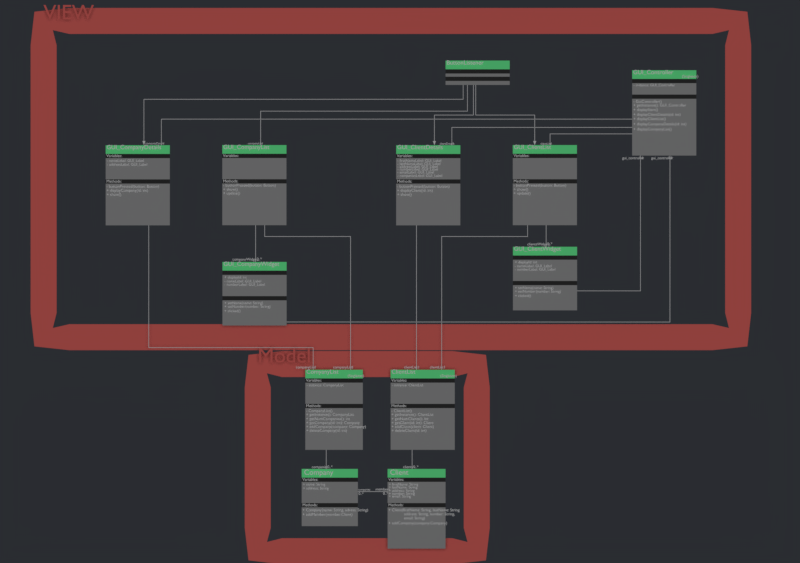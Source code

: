 # Source: UML_Class_002.blend  (saved by Blender 2.79.0; exported with 4.5.12 LTS)
import bpy
from mathutils import Matrix  # noqa: F401  (used for matrix-valued properties, if any)

bpy.ops.wm.read_factory_settings(use_empty=True)
scene = bpy.context.scene
scene.name = 'Scene'

# ---- collections
col_collection_1 = bpy.data.collections.new('Collection 1'); scene.collection.children.link(col_collection_1)

# ---- materials (node trees are filled in below, after node groups)
mat_material_001 = bpy.data.materials.new('Material.001')
mat_material_001.alpha_threshold = 0.0
mat_material_001.use_transparent_shadow = False
mat_material_001.diffuse_color = (0.8, 0.1483, 0.1316, 1.0)
mat_material_001.roughness = 0.5
mat_material_001.specular_intensity = 0.0
mat_node_head = bpy.data.materials.new('Node_Head')
mat_node_head.alpha_threshold = 0.0
mat_node_head.use_transparent_shadow = False
mat_node_head.diffuse_color = (0.1703, 1.0, 0.3436, 1.0)
mat_node_head.roughness = 0.5
mat_node_head.specular_intensity = 0.0
mat_node_line = bpy.data.materials.new('Node_Line')
mat_node_line.alpha_threshold = 0.0
mat_node_line.use_transparent_shadow = False
mat_node_line.diffuse_color = (0.03741, 0.03741, 0.03741, 1.0)
mat_node_line.roughness = 0.5
mat_node_line.specular_intensity = 0.0
mat_node_body = bpy.data.materials.new('Node_Body')
mat_node_body.alpha_threshold = 0.0
mat_node_body.use_transparent_shadow = False
mat_node_body.diffuse_color = (0.3506, 0.3506, 0.3506, 1.0)
mat_node_body.roughness = 0.5
mat_node_body.specular_intensity = 0.0
mat_text = bpy.data.materials.new('Text')
mat_text.alpha_threshold = 0.0
mat_text.use_transparent_shadow = False
mat_text.diffuse_color = (1.0, 1.0, 1.0, 1.0)
mat_text.roughness = 0.5

# ---- material node trees

# ---- world
world_world = bpy.data.worlds.new('World'); scene.world = world_world
world_world.color = (0.02346, 0.02571, 0.03106)
world_world.use_sun_shadow = False
world_world.sun_shadow_jitter_overblur = 0.0
world_world.cycles.sampling_method = 'MANUAL'

# ---- cameras
cam_camera = bpy.data.cameras.new('Camera')
cam_camera.type = 'ORTHO'
cam_camera.clip_end = 100.0
cam_camera.lens = 35.0
cam_camera.sensor_width = 32.0
cam_camera.sensor_height = 18.0
cam_camera.ortho_scale = 15.4
cam_camera.display_size = 2.0
cam_camera.dof.focus_distance = 0.0
cam_camera.dof.aperture_fstop = 128.0
cam_camera.dof.aperture_blades = 6

# ---- lights
light_sun = bpy.data.lights.new('Sun', 'SUN')
light_sun.transmission_factor = 0.0
light_sun.angle = 0.1993
light_sun.energy = 1.0
light_sun.shadow_buffer_clip_start = 0.5
light_sun.shadow_soft_size = 0.1
light_sun.shadow_cascade_max_distance = 1000.0

# ---- meshes
me_plane_043 = bpy.data.meshes.new('Plane.043')
me_plane_043.from_pydata([(-5.562, -0.8857, 0.0), (-1.346, -0.8857, 0.0), (-5.562, 2.717, 0.0), (-1.346, 2.717, 0.0)], [], [(0, 1, 3, 2)])
me_plane_043.materials.append(mat_material_001)
me_plane_043.use_remesh_preserve_volume = False
me_plane_043.use_remesh_preserve_attributes = False
me_plane_043.use_mirror_vertex_groups = False
me_plane_043.update()
me_plane_042 = bpy.data.meshes.new('Plane.042')
me_plane_042.from_pydata([(-5.562, -3.371, 0.0), (7.808, -3.371, 0.0), (-5.562, 2.717, 0.0), (7.808, 2.717, 0.0)], [], [(0, 1, 3, 2)])
me_plane_042.materials.append(mat_material_001)
me_plane_042.use_remesh_preserve_volume = False
me_plane_042.use_remesh_preserve_attributes = False
me_plane_042.use_mirror_vertex_groups = False
me_plane_042.update()
me_plane_034 = bpy.data.meshes.new('Plane.034')
me_plane_034.from_pydata([(-0.4167, 0.02297, 0.0), (-0.4167, 0.68, 0.0), (0.8173, 0.68, 0.0), (-0.4167, 0.4309, 0.0), (-0.4167, 0.513, 0.0), (0.8173, 0.513, 0.0), (0.8173, 0.4309, 0.0), (-0.4167, -0.8617, 0.0), (0.8173, -0.8617, 0.0), (-0.4167, -0.05922, 0.0), (0.8173, 0.02297, 0.0), (0.8173, -0.05922, 0.0)], [], [(4, 5, 2, 1), (5, 4, 3, 6), (0, 10, 6, 3), (10, 0, 9, 11), (7, 8, 11, 9)])
me_plane_034.polygons.foreach_set('material_index', [0, 1, 2, 1, 2])
me_plane_034.materials.append(mat_node_head)
me_plane_034.materials.append(mat_node_line)
me_plane_034.materials.append(mat_node_body)
me_plane_034.use_remesh_preserve_volume = False
me_plane_034.use_remesh_preserve_attributes = False
me_plane_034.use_mirror_vertex_groups = False
me_plane_034.update()
me_plane_033 = bpy.data.meshes.new('Plane.033')
me_plane_033.from_pydata([(-0.4167, 0.02297, 0.0), (-0.4167, 0.68, 0.0), (0.8173, 0.68, 0.0), (-0.4167, 0.4309, 0.0), (-0.4167, 0.513, 0.0), (0.8173, 0.513, 0.0), (0.8173, 0.4309, 0.0), (-0.4167, -0.5429, 0.0), (0.8173, -0.5429, 0.0), (-0.4167, -0.05922, 0.0), (0.8173, 0.02297, 0.0), (0.8173, -0.05922, 0.0)], [], [(4, 5, 2, 1), (5, 4, 3, 6), (0, 10, 6, 3), (10, 0, 9, 11), (7, 8, 11, 9)])
me_plane_033.polygons.foreach_set('material_index', [0, 1, 2, 1, 2])
me_plane_033.materials.append(mat_node_head)
me_plane_033.materials.append(mat_node_line)
me_plane_033.materials.append(mat_node_body)
me_plane_033.use_remesh_preserve_volume = False
me_plane_033.use_remesh_preserve_attributes = False
me_plane_033.use_mirror_vertex_groups = False
me_plane_033.update()
me_plane_032 = bpy.data.meshes.new('Plane.032')
me_plane_032.from_pydata([(-0.4167, 0.02297, 0.0), (-0.4167, 0.68, 0.0), (0.8173, 0.68, 0.0), (-0.4167, 0.4309, 0.0), (-0.4167, 0.513, 0.0), (0.8173, 0.513, 0.0), (0.8173, 0.4309, 0.0), (-0.4167, -0.8617, 0.0), (0.8173, -0.8617, 0.0), (-0.4167, -0.05922, 0.0), (0.8173, 0.02297, 0.0), (0.8173, -0.05922, 0.0)], [], [(4, 5, 2, 1), (5, 4, 3, 6), (0, 10, 6, 3), (10, 0, 9, 11), (7, 8, 11, 9)])
me_plane_032.polygons.foreach_set('material_index', [0, 1, 2, 1, 2])
me_plane_032.materials.append(mat_node_head)
me_plane_032.materials.append(mat_node_line)
me_plane_032.materials.append(mat_node_body)
me_plane_032.use_remesh_preserve_volume = False
me_plane_032.use_remesh_preserve_attributes = False
me_plane_032.use_mirror_vertex_groups = False
me_plane_032.update()
me_plane_031 = bpy.data.meshes.new('Plane.031')
me_plane_031.from_pydata([(-0.7464, 0.05296, 0.0), (-0.7558, 0.06243, 0.0), (5.39, 0.3338, 0.0), (5.399, 0.3338, 0.0), (5.39, 0.06243, 0.0), (5.399, 0.05296, 0.0), (-0.7464, -0.7453, 0.0), (-0.7558, -0.7453, 0.0), (-0.7809, -0.7453, 0.0), (-0.7214, -0.7453, 0.0), (-0.7511, -0.826, 0.0)], [], [(5, 4, 1, 0), (0, 1, 7, 6), (4, 5, 3, 2), (10, 6, 7), (7, 8, 10), (10, 9, 6)])
me_plane_031.use_remesh_preserve_volume = False
me_plane_031.use_remesh_preserve_attributes = False
me_plane_031.use_mirror_vertex_groups = False
me_plane_031.update()
me_plane_030 = bpy.data.meshes.new('Plane.030')
me_plane_030.from_pydata([(1.501, -0.1756, 0.0), (1.491, -0.1662, 0.0), (5.472, 0.341, 0.0), (5.481, 0.341, 0.0), (5.472, -0.1662, 0.0), (5.481, -0.1756, 0.0), (1.501, -0.8242, 0.0), (1.491, -0.8242, 0.0)], [], [(5, 4, 1, 0), (0, 1, 7, 6), (4, 5, 3, 2)])
me_plane_030.use_remesh_preserve_volume = False
me_plane_030.use_remesh_preserve_attributes = False
me_plane_030.use_mirror_vertex_groups = False
me_plane_030.update()
me_plane_029 = bpy.data.meshes.new('Plane.029')
me_plane_029.from_pydata([(-0.004735, -0.0884, 0.0), (0.004735, -0.0884, 0.0), (-0.004735, 0.6198, 0.0), (0.004735, 0.6198, 0.0)], [], [(0, 1, 3, 2)])
me_plane_029.use_remesh_preserve_volume = False
me_plane_029.use_remesh_preserve_attributes = False
me_plane_029.use_mirror_vertex_groups = False
me_plane_029.update()
me_plane_026 = bpy.data.meshes.new('Plane.026')
me_plane_026.from_pydata([(3.17, -2.021, 0.0), (3.161, -2.03, 0.0), (-0.004735, 0.341, 0.0), (0.004735, 0.341, 0.0), (-0.004735, -2.03, 0.0), (0.004735, -2.021, 0.0), (3.17, -2.451, 0.0), (3.161, -2.451, 0.0)], [], [(5, 4, 1, 0), (0, 1, 7, 6), (4, 5, 3, 2)])
me_plane_026.use_remesh_preserve_volume = False
me_plane_026.use_remesh_preserve_attributes = False
me_plane_026.use_mirror_vertex_groups = False
me_plane_026.update()
me_plane_025 = bpy.data.meshes.new('Plane.025')
me_plane_025.from_pydata([(0.004735, -2.451, 0.0), (-0.004735, -2.451, 0.0), (-1.658, 0.1085, 0.0), (-1.649, 0.118, 0.0), (0.004735, 0.118, 0.0), (-0.004735, 0.1085, 0.0), (-1.658, 0.3315, 0.0), (-1.649, 0.3315, 0.0)], [], [(0, 4, 5, 1), (3, 7, 6, 2), (4, 3, 2, 5)])
me_plane_025.use_remesh_preserve_volume = False
me_plane_025.use_remesh_preserve_attributes = False
me_plane_025.use_mirror_vertex_groups = False
me_plane_025.update()
me_plane_024 = bpy.data.meshes.new('Plane.024')
me_plane_024.from_pydata([(-0.004735, -2.451, 0.0), (0.004735, -2.451, 0.0), (1.658, 0.1085, 0.0), (1.649, 0.118, 0.0), (-0.004735, 0.118, 0.0), (0.004735, 0.1085, 0.0), (1.658, 0.3315, 0.0), (1.649, 0.3315, 0.0)], [], [(0, 1, 5, 4), (3, 2, 6, 7), (4, 5, 2, 3)])
me_plane_024.use_remesh_preserve_volume = False
me_plane_024.use_remesh_preserve_attributes = False
me_plane_024.use_mirror_vertex_groups = False
me_plane_024.update()
me_plane_022 = bpy.data.meshes.new('Plane.022')
me_plane_022.from_pydata([(-0.004735, -2.451, 0.0), (0.004735, -2.451, 0.0), (-0.004735, 0.341, 0.0), (0.004735, 0.341, 0.0)], [], [(0, 1, 3, 2)])
me_plane_022.use_remesh_preserve_volume = False
me_plane_022.use_remesh_preserve_attributes = False
me_plane_022.use_mirror_vertex_groups = False
me_plane_022.update()
me_plane_017 = bpy.data.meshes.new('Plane.017')
me_plane_017.from_pydata([(-0.617, -0.04658, 0.0), (-0.617, 0.4207, 0.0), (0.617, 0.4207, 0.0), (-0.617, 0.1715, 0.0), (-0.617, 0.2537, 0.0), (0.617, 0.2537, 0.0), (0.617, 0.1715, 0.0), (-0.617, -1.221, 0.0), (0.617, -1.221, 0.0), (-0.617, -0.1288, 0.0), (0.617, -0.04658, 0.0), (0.617, -0.1288, 0.0)], [], [(4, 5, 2, 1), (5, 4, 3, 6), (0, 10, 6, 3), (10, 0, 9, 11), (7, 8, 11, 9)])
me_plane_017.polygons.foreach_set('material_index', [0, 1, 2, 1, 2])
me_plane_017.materials.append(mat_node_head)
me_plane_017.materials.append(mat_node_line)
me_plane_017.materials.append(mat_node_body)
me_plane_017.use_remesh_preserve_volume = False
me_plane_017.use_remesh_preserve_attributes = False
me_plane_017.use_mirror_vertex_groups = False
me_plane_017.update()
me_plane_035 = bpy.data.meshes.new('Plane.035')
me_plane_035.from_pydata([(-0.5138, -0.9729, 0.0), (-0.5233, -0.9634, 0.0), (1.062, -0.9634, 0.0), (1.062, -0.9729, 0.0), (-0.5138, -1.184, 0.0), (-0.5233, -1.184, 0.0)], [], [(3, 2, 1, 0), (0, 1, 5, 4)])
me_plane_035.use_remesh_preserve_volume = False
me_plane_035.use_remesh_preserve_attributes = False
me_plane_035.use_mirror_vertex_groups = False
me_plane_035.update()
me_plane_028 = bpy.data.meshes.new('Plane.028')
me_plane_028.from_pydata([(-0.004735, -0.0884, 0.0), (0.004735, -0.0884, 0.0), (-3.204, 7.313, 0.0), (-3.204, 7.303, 0.0), (-0.004736, 7.303, 0.0), (0.004734, 7.313, 0.0)], [], [(0, 1, 5, 4), (4, 5, 2, 3)])
me_plane_028.use_remesh_preserve_volume = False
me_plane_028.use_remesh_preserve_attributes = False
me_plane_028.use_mirror_vertex_groups = False
me_plane_028.update()
me_plane_027 = bpy.data.meshes.new('Plane.027')
me_plane_027.from_pydata([(-2.405, -0.689, 0.0), (-2.414, -0.6796, 0.0), (6.654, -0.6796, 0.0), (6.654, -0.689, 0.0), (-2.405, -1.187, 0.0), (-2.414, -1.187, 0.0)], [], [(3, 2, 1, 0), (0, 1, 5, 4)])
me_plane_027.use_remesh_preserve_volume = False
me_plane_027.use_remesh_preserve_attributes = False
me_plane_027.use_mirror_vertex_groups = False
me_plane_027.update()
me_plane_020 = bpy.data.meshes.new('Plane.020')
me_plane_020.from_pydata([(-2.405, -0.8485, 0.0), (-2.414, -0.839, 0.0), (1.062, -0.839, 0.0), (1.062, -0.8485, 0.0), (-2.405, -1.187, 0.0), (-2.414, -1.187, 0.0)], [], [(3, 2, 1, 0), (0, 1, 5, 4)])
me_plane_020.use_remesh_preserve_volume = False
me_plane_020.use_remesh_preserve_attributes = False
me_plane_020.use_mirror_vertex_groups = False
me_plane_020.update()
me_plane_018 = bpy.data.meshes.new('Plane.018')
me_plane_018.from_pydata([(-0.004735, -0.0884, 0.0), (0.004735, -0.0884, 0.0), (-2.627, 1.153, 0.0), (-2.627, 1.144, 0.0), (-0.004735, 1.144, 0.0), (0.004735, 1.153, 0.0)], [], [(0, 1, 5, 4), (4, 5, 2, 3)])
me_plane_018.use_remesh_preserve_volume = False
me_plane_018.use_remesh_preserve_attributes = False
me_plane_018.use_mirror_vertex_groups = False
me_plane_018.update()
me_plane_016 = bpy.data.meshes.new('Plane.016')
me_plane_016.from_pydata([(-0.004735, -0.0884, 0.0), (0.004735, -0.0884, 0.0), (-0.004735, 0.341, 0.0), (0.004735, 0.341, 0.0)], [], [(0, 1, 3, 2)])
me_plane_016.use_remesh_preserve_volume = False
me_plane_016.use_remesh_preserve_attributes = False
me_plane_016.use_mirror_vertex_groups = False
me_plane_016.update()
me_plane_015 = bpy.data.meshes.new('Plane.015')
me_plane_015.from_pydata([(1.175, -0.2508, 0.0), (1.185, -0.2413, 0.0), (0.04906, 0.341, 0.0), (0.03959, 0.341, 0.0), (0.04906, -0.2413, 0.0), (0.03959, -0.2508, 0.0), (1.175, -0.7453, 0.0), (1.185, -0.7453, 0.0), (1.21, -0.7453, 0.0), (1.15, -0.7453, 0.0), (1.18, -0.826, 0.0)], [], [(5, 0, 1, 4), (0, 6, 7, 1), (4, 2, 3, 5), (10, 7, 6), (7, 10, 8), (10, 6, 9)])
me_plane_015.use_remesh_preserve_volume = False
me_plane_015.use_remesh_preserve_attributes = False
me_plane_015.use_mirror_vertex_groups = False
me_plane_015.update()
me_plane_014 = bpy.data.meshes.new('Plane.014')
me_plane_014.from_pydata([(-0.7464, -0.2508, 0.0), (-0.7558, -0.2413, 0.0), (-0.004735, 0.341, 0.0), (0.004735, 0.341, 0.0), (-0.004735, -0.2413, 0.0), (0.004735, -0.2508, 0.0), (-0.7464, -0.7453, 0.0), (-0.7558, -0.7453, 0.0), (-0.7809, -0.7453, 0.0), (-0.7214, -0.7453, 0.0), (-0.7511, -0.826, 0.0)], [], [(5, 4, 1, 0), (0, 1, 7, 6), (4, 5, 3, 2), (10, 6, 7), (7, 8, 10), (10, 9, 6)])
me_plane_014.use_remesh_preserve_volume = False
me_plane_014.use_remesh_preserve_attributes = False
me_plane_014.use_mirror_vertex_groups = False
me_plane_014.update()
me_plane_013 = bpy.data.meshes.new('Plane.013')
me_plane_013.from_pydata([(-0.617, -0.0453, 0.0), (-0.617, 0.2642, 0.0), (0.617, 0.2642, 0.0), (-0.617, 0.01504, 0.0), (-0.617, 0.09722, 0.0), (0.617, 0.09722, 0.0), (0.617, 0.01504, 0.0), (-0.617, -0.2037, 0.0), (0.617, -0.2037, 0.0), (-0.617, -0.1275, 0.0), (0.617, -0.0453, 0.0), (0.617, -0.1275, 0.0)], [], [(4, 5, 2, 1), (5, 4, 3, 6), (0, 10, 6, 3), (10, 0, 9, 11), (7, 8, 11, 9)])
me_plane_013.polygons.foreach_set('material_index', [0, 1, 2, 1, 2])
me_plane_013.materials.append(mat_node_head)
me_plane_013.materials.append(mat_node_line)
me_plane_013.materials.append(mat_node_body)
me_plane_013.use_remesh_preserve_volume = False
me_plane_013.use_remesh_preserve_attributes = False
me_plane_013.use_mirror_vertex_groups = False
me_plane_013.update()
me_plane_012 = bpy.data.meshes.new('Plane.012')
me_plane_012.from_pydata([(-0.4167, 0.02297, 0.0), (-0.4167, 0.68, 0.0), (0.8173, 0.68, 0.0), (-0.4167, 0.4309, 0.0), (-0.4167, 0.513, 0.0), (0.8173, 0.513, 0.0), (0.8173, 0.4309, 0.0), (-0.4167, -0.8617, 0.0), (0.8173, -0.8617, 0.0), (-0.4167, -0.05922, 0.0), (0.8173, 0.02297, 0.0), (0.8173, -0.05922, 0.0)], [], [(4, 5, 2, 1), (5, 4, 3, 6), (0, 10, 6, 3), (10, 0, 9, 11), (7, 8, 11, 9)])
me_plane_012.polygons.foreach_set('material_index', [0, 1, 2, 1, 2])
me_plane_012.materials.append(mat_node_head)
me_plane_012.materials.append(mat_node_line)
me_plane_012.materials.append(mat_node_body)
me_plane_012.use_remesh_preserve_volume = False
me_plane_012.use_remesh_preserve_attributes = False
me_plane_012.use_mirror_vertex_groups = False
me_plane_012.update()
me_plane_011 = bpy.data.meshes.new('Plane.011')
me_plane_011.from_pydata([(-0.4167, 0.02297, 0.0), (-0.4167, 0.68, 0.0), (0.8173, 0.68, 0.0), (-0.4167, 0.4309, 0.0), (-0.4167, 0.513, 0.0), (0.8173, 0.513, 0.0), (0.8173, 0.4309, 0.0), (-0.4167, -0.5429, 0.0), (0.8173, -0.5429, 0.0), (-0.4167, -0.05922, 0.0), (0.8173, 0.02297, 0.0), (0.8173, -0.05922, 0.0)], [], [(4, 5, 2, 1), (5, 4, 3, 6), (0, 10, 6, 3), (10, 0, 9, 11), (7, 8, 11, 9)])
me_plane_011.polygons.foreach_set('material_index', [0, 1, 2, 1, 2])
me_plane_011.materials.append(mat_node_head)
me_plane_011.materials.append(mat_node_line)
me_plane_011.materials.append(mat_node_body)
me_plane_011.use_remesh_preserve_volume = False
me_plane_011.use_remesh_preserve_attributes = False
me_plane_011.use_mirror_vertex_groups = False
me_plane_011.update()
me_plane_010 = bpy.data.meshes.new('Plane.010')
me_plane_010.from_pydata([(-0.4167, 0.02297, 0.0), (-0.4167, 0.68, 0.0), (0.8173, 0.68, 0.0), (-0.4167, 0.4309, 0.0), (-0.4167, 0.513, 0.0), (0.8173, 0.513, 0.0), (0.8173, 0.4309, 0.0), (-0.4167, -0.8617, 0.0), (0.8173, -0.8617, 0.0), (-0.4167, -0.05922, 0.0), (0.8173, 0.02297, 0.0), (0.8173, -0.05922, 0.0)], [], [(4, 5, 2, 1), (5, 4, 3, 6), (0, 10, 6, 3), (10, 0, 9, 11), (7, 8, 11, 9)])
me_plane_010.polygons.foreach_set('material_index', [0, 1, 2, 1, 2])
me_plane_010.materials.append(mat_node_head)
me_plane_010.materials.append(mat_node_line)
me_plane_010.materials.append(mat_node_body)
me_plane_010.use_remesh_preserve_volume = False
me_plane_010.use_remesh_preserve_attributes = False
me_plane_010.use_mirror_vertex_groups = False
me_plane_010.update()
me_plane_009 = bpy.data.meshes.new('Plane.009')
me_plane_009.from_pydata([(-0.004735, -0.02132, 0.0), (0.004735, -0.02132, 0.0), (-0.004735, 0.5516, 0.0), (0.004735, 0.5516, 0.0)], [], [(0, 1, 3, 2)])
me_plane_009.use_remesh_preserve_volume = False
me_plane_009.use_remesh_preserve_attributes = False
me_plane_009.use_mirror_vertex_groups = False
me_plane_009.update()
me_plane_007 = bpy.data.meshes.new('Plane.007')
me_plane_007.from_pydata([(-0.4167, 0.02297, 0.0), (-0.4167, 0.68, 0.0), (0.6976, 0.68, 0.0), (-0.4167, 0.4309, 0.0), (-0.4167, 0.513, 0.0), (0.6976, 0.513, 0.0), (0.6976, 0.4309, 0.0), (-0.4167, -0.8539, 0.0), (0.6976, -0.8539, 0.0), (-0.4167, -0.05922, 0.0), (0.6976, 0.02297, 0.0), (0.6976, -0.05922, 0.0)], [], [(4, 5, 2, 1), (5, 4, 3, 6), (0, 10, 6, 3), (10, 0, 9, 11), (7, 8, 11, 9)])
me_plane_007.polygons.foreach_set('material_index', [0, 1, 2, 1, 2])
me_plane_007.materials.append(mat_node_head)
me_plane_007.materials.append(mat_node_line)
me_plane_007.materials.append(mat_node_body)
me_plane_007.use_remesh_preserve_volume = False
me_plane_007.use_remesh_preserve_attributes = False
me_plane_007.use_mirror_vertex_groups = False
me_plane_007.update()
me_plane_006 = bpy.data.meshes.new('Plane.006')
me_plane_006.from_pydata([(-0.004735, -0.02717, 0.0), (0.004735, -0.02717, 0.0), (-0.004735, 0.341, 0.0), (0.004735, 0.341, 0.0)], [], [(0, 1, 3, 2)])
me_plane_006.use_remesh_preserve_volume = False
me_plane_006.use_remesh_preserve_attributes = False
me_plane_006.use_mirror_vertex_groups = False
me_plane_006.update()
me_plane_005 = bpy.data.meshes.new('Plane.005')
me_plane_005.from_pydata([(-0.004735, -0.02717, 0.0), (0.004735, -0.02717, 0.0), (-0.004735, 0.341, 0.0), (0.004735, 0.341, 0.0)], [], [(0, 1, 3, 2)])
me_plane_005.use_remesh_preserve_volume = False
me_plane_005.use_remesh_preserve_attributes = False
me_plane_005.use_mirror_vertex_groups = False
me_plane_005.update()
me_plane_004 = bpy.data.meshes.new('Plane.004')
me_plane_004.from_pydata([(-0.4167, 0.02297, 0.0), (-0.4167, 0.68, 0.0), (0.6636, 0.68, 0.0), (-0.4167, 0.4309, 0.0), (-0.4167, 0.513, 0.0), (0.6636, 0.513, 0.0), (0.6636, 0.4309, 0.0), (-0.4167, -0.4209, 0.0), (0.6636, -0.4209, 0.0), (-0.4167, -0.05922, 0.0), (0.6636, 0.02297, 0.0), (0.6636, -0.05922, 0.0)], [], [(4, 5, 2, 1), (5, 4, 3, 6), (0, 10, 6, 3), (10, 0, 9, 11), (7, 8, 11, 9)])
me_plane_004.polygons.foreach_set('material_index', [0, 1, 2, 1, 2])
me_plane_004.materials.append(mat_node_head)
me_plane_004.materials.append(mat_node_line)
me_plane_004.materials.append(mat_node_body)
me_plane_004.use_remesh_preserve_volume = False
me_plane_004.use_remesh_preserve_attributes = False
me_plane_004.use_mirror_vertex_groups = False
me_plane_004.update()
me_plane_003 = bpy.data.meshes.new('Plane.003')
me_plane_003.from_pydata([(-0.4167, 0.02297, 0.0), (-0.4167, 0.68, 0.0), (0.8173, 0.68, 0.0), (-0.4167, 0.4309, 0.0), (-0.4167, 0.513, 0.0), (0.8173, 0.513, 0.0), (0.8173, 0.4309, 0.0), (-0.4167, -0.8617, 0.0), (0.8173, -0.8617, 0.0), (-0.4167, -0.05922, 0.0), (0.8173, 0.02297, 0.0), (0.8173, -0.05922, 0.0)], [], [(4, 5, 2, 1), (5, 4, 3, 6), (0, 10, 6, 3), (10, 0, 9, 11), (7, 8, 11, 9)])
me_plane_003.polygons.foreach_set('material_index', [0, 1, 2, 1, 2])
me_plane_003.materials.append(mat_node_head)
me_plane_003.materials.append(mat_node_line)
me_plane_003.materials.append(mat_node_body)
me_plane_003.use_remesh_preserve_volume = False
me_plane_003.use_remesh_preserve_attributes = False
me_plane_003.use_mirror_vertex_groups = False
me_plane_003.update()
me_plane = bpy.data.meshes.new('Plane')
me_plane.from_pydata([(-0.4167, 0.02297, 0.0), (-0.4167, 0.68, 0.0), (0.6894, 0.68, 0.0), (-0.4167, 0.4309, 0.0), (-0.4167, 0.513, 0.0), (0.6894, 0.513, 0.0), (0.6894, 0.4309, 0.0), (-0.4167, -0.8617, 0.0), (0.6894, -0.8617, 0.0), (-0.4167, -0.05922, 0.0), (0.6894, 0.02297, 0.0), (0.6894, -0.05922, 0.0)], [], [(4, 5, 2, 1), (5, 4, 3, 6), (0, 10, 6, 3), (10, 0, 9, 11), (7, 8, 11, 9)])
me_plane.polygons.foreach_set('material_index', [0, 1, 2, 1, 2])
me_plane.materials.append(mat_node_head)
me_plane.materials.append(mat_node_line)
me_plane.materials.append(mat_node_body)
me_plane.use_remesh_preserve_volume = False
me_plane.use_remesh_preserve_attributes = False
me_plane.use_mirror_vertex_groups = False
me_plane.update()

# ---- curves / text
txt_text_170 = bpy.data.curves.new('Text.170', 'FONT')
txt_text_170.dimensions = '2D'
txt_text_170.body = 'Model'
txt_text_170.materials.append(mat_material_001)
txt_text_170.use_path_clamp = True
txt_text_170.bevel_resolution = 0
txt_text_169 = bpy.data.curves.new('Text.169', 'FONT')
txt_text_169.dimensions = '2D'
txt_text_169.body = 'VIEW'
txt_text_169.materials.append(mat_material_001)
txt_text_169.use_path_clamp = True
txt_text_169.bevel_resolution = 0
txt_text_139 = bpy.data.curves.new('Text.139', 'FONT')
txt_text_139.dimensions = '2D'
txt_text_139.body = 'GUI_CompanyList'
txt_text_139.materials.append(mat_text)
txt_text_139.use_path_clamp = True
txt_text_139.bevel_resolution = 0
txt_text_138 = bpy.data.curves.new('Text.138', 'FONT')
txt_text_138.dimensions = '2D'
txt_text_138.body = 'Variables:'
txt_text_138.materials.append(mat_text)
txt_text_138.use_path_clamp = True
txt_text_138.bevel_resolution = 0
txt_text_137 = bpy.data.curves.new('Text.137', 'FONT')
txt_text_137.dimensions = '2D'
txt_text_137.body = 'Methods:'
txt_text_137.materials.append(mat_text)
txt_text_137.use_path_clamp = True
txt_text_137.bevel_resolution = 0
txt_text_136 = bpy.data.curves.new('Text.136', 'FONT')
txt_text_136.dimensions = '2D'
txt_text_136.body = '- buttonPressed(button: Button)'
txt_text_136.materials.append(mat_text)
txt_text_136.use_path_clamp = True
txt_text_136.bevel_resolution = 0
txt_text_135 = bpy.data.curves.new('Text.135', 'FONT')
txt_text_135.dimensions = '2D'
txt_text_135.body = '+ show()'
txt_text_135.materials.append(mat_text)
txt_text_135.use_path_clamp = True
txt_text_135.bevel_resolution = 0
txt_text_134 = bpy.data.curves.new('Text.134', 'FONT')
txt_text_134.dimensions = '2D'
txt_text_134.body = '+ update()'
txt_text_134.materials.append(mat_text)
txt_text_134.use_path_clamp = True
txt_text_134.bevel_resolution = 0
txt_text_133 = bpy.data.curves.new('Text.133', 'FONT')
txt_text_133.dimensions = '2D'
txt_text_133.body = '+ show()'
txt_text_133.materials.append(mat_text)
txt_text_133.use_path_clamp = True
txt_text_133.bevel_resolution = 0
txt_text_132 = bpy.data.curves.new('Text.132', 'FONT')
txt_text_132.dimensions = '2D'
txt_text_132.body = '0..*'
txt_text_132.materials.append(mat_text)
txt_text_132.use_path_clamp = True
txt_text_132.bevel_resolution = 0
txt_text_131 = bpy.data.curves.new('Text.131', 'FONT')
txt_text_131.dimensions = '2D'
txt_text_131.body = 'companyWidgets'
txt_text_131.materials.append(mat_text)
txt_text_131.use_path_clamp = True
txt_text_131.bevel_resolution = 0
txt_text_130 = bpy.data.curves.new('Text.130', 'FONT')
txt_text_130.dimensions = '2D'
txt_text_130.body = '+ displayId: int'
txt_text_130.materials.append(mat_text)
txt_text_130.use_path_clamp = True
txt_text_130.bevel_resolution = 0
txt_text_129 = bpy.data.curves.new('Text.129', 'FONT')
txt_text_129.dimensions = '2D'
txt_text_129.body = '- nameLabel: GUI_Label'
txt_text_129.materials.append(mat_text)
txt_text_129.use_path_clamp = True
txt_text_129.bevel_resolution = 0
txt_text_128 = bpy.data.curves.new('Text.128', 'FONT')
txt_text_128.dimensions = '2D'
txt_text_128.body = 'GUI_CompanyWidget'
txt_text_128.materials.append(mat_text)
txt_text_128.use_path_clamp = True
txt_text_128.bevel_resolution = 0
txt_text_127 = bpy.data.curves.new('Text.127', 'FONT')
txt_text_127.dimensions = '2D'
txt_text_127.body = '- numberLabel: GUI_Label'
txt_text_127.materials.append(mat_text)
txt_text_127.use_path_clamp = True
txt_text_127.bevel_resolution = 0
txt_text_126 = bpy.data.curves.new('Text.126', 'FONT')
txt_text_126.dimensions = '2D'
txt_text_126.body = '+ setName(name: String)'
txt_text_126.materials.append(mat_text)
txt_text_126.use_path_clamp = True
txt_text_126.bevel_resolution = 0
txt_text_125 = bpy.data.curves.new('Text.125', 'FONT')
txt_text_125.dimensions = '2D'
txt_text_125.body = '+ setNumber(number: String)'
txt_text_125.materials.append(mat_text)
txt_text_125.use_path_clamp = True
txt_text_125.bevel_resolution = 0
txt_text_124 = bpy.data.curves.new('Text.124', 'FONT')
txt_text_124.dimensions = '2D'
txt_text_124.body = '+ clicked()'
txt_text_124.materials.append(mat_text)
txt_text_124.use_path_clamp = True
txt_text_124.bevel_resolution = 0
txt_text_006 = bpy.data.curves.new('Text.006', 'FONT')
txt_text_006.dimensions = '2D'
txt_text_006.body = 'clientList'
txt_text_006.materials.append(mat_text)
txt_text_006.use_path_clamp = True
txt_text_006.bevel_resolution = 0
txt_text_005 = bpy.data.curves.new('Text.005', 'FONT')
txt_text_005.dimensions = '2D'
txt_text_005.body = '1'
txt_text_005.materials.append(mat_text)
txt_text_005.use_path_clamp = True
txt_text_005.bevel_resolution = 0
txt_text_004 = bpy.data.curves.new('Text.004', 'FONT')
txt_text_004.dimensions = '2D'
txt_text_004.body = '1'
txt_text_004.materials.append(mat_text)
txt_text_004.use_path_clamp = True
txt_text_004.bevel_resolution = 0
txt_text_003 = bpy.data.curves.new('Text.003', 'FONT')
txt_text_003.dimensions = '2D'
txt_text_003.body = 'clientDetails'
txt_text_003.materials.append(mat_text)
txt_text_003.use_path_clamp = True
txt_text_003.bevel_resolution = 0
txt_text_146 = bpy.data.curves.new('Text.146', 'FONT')
txt_text_146.dimensions = '2D'
txt_text_146.body = 'companyList'
txt_text_146.materials.append(mat_text)
txt_text_146.use_path_clamp = True
txt_text_146.bevel_resolution = 0
txt_text_145 = bpy.data.curves.new('Text.145', 'FONT')
txt_text_145.dimensions = '2D'
txt_text_145.body = '1'
txt_text_145.materials.append(mat_text)
txt_text_145.use_path_clamp = True
txt_text_145.bevel_resolution = 0
txt_text_144 = bpy.data.curves.new('Text.144', 'FONT')
txt_text_144.dimensions = '2D'
txt_text_144.body = '1'
txt_text_144.materials.append(mat_text)
txt_text_144.use_path_clamp = True
txt_text_144.bevel_resolution = 0
txt_text_143 = bpy.data.curves.new('Text.143', 'FONT')
txt_text_143.dimensions = '2D'
txt_text_143.body = 'companyDetails'
txt_text_143.materials.append(mat_text)
txt_text_143.use_path_clamp = True
txt_text_143.bevel_resolution = 0
txt_text_123 = bpy.data.curves.new('Text.123', 'FONT')
txt_text_123.dimensions = '2D'
txt_text_123.body = '- buttonPressed(button: Button)'
txt_text_123.materials.append(mat_text)
txt_text_123.use_path_clamp = True
txt_text_123.bevel_resolution = 0
txt_text_122 = bpy.data.curves.new('Text.122', 'FONT')
txt_text_122.dimensions = '2D'
txt_text_122.body = '- nameLabel: GUI_Label'
txt_text_122.materials.append(mat_text)
txt_text_122.use_path_clamp = True
txt_text_122.bevel_resolution = 0
txt_text_121 = bpy.data.curves.new('Text.121', 'FONT')
txt_text_121.dimensions = '2D'
txt_text_121.body = '+ displayCompany(id: int)'
txt_text_121.materials.append(mat_text)
txt_text_121.use_path_clamp = True
txt_text_121.bevel_resolution = 0
txt_text_120 = bpy.data.curves.new('Text.120', 'FONT')
txt_text_120.dimensions = '2D'
txt_text_120.body = 'Methods:'
txt_text_120.materials.append(mat_text)
txt_text_120.use_path_clamp = True
txt_text_120.bevel_resolution = 0
txt_text_119 = bpy.data.curves.new('Text.119', 'FONT')
txt_text_119.dimensions = '2D'
txt_text_119.body = 'Variables:'
txt_text_119.materials.append(mat_text)
txt_text_119.use_path_clamp = True
txt_text_119.bevel_resolution = 0
txt_text_118 = bpy.data.curves.new('Text.118', 'FONT')
txt_text_118.dimensions = '2D'
txt_text_118.body = 'GUI_CompanyDetails'
txt_text_118.materials.append(mat_text)
txt_text_118.use_path_clamp = True
txt_text_118.bevel_resolution = 0
txt_text_116 = bpy.data.curves.new('Text.116', 'FONT')
txt_text_116.dimensions = '2D'
txt_text_116.body = '- addressLabel: GUI_Label'
txt_text_116.materials.append(mat_text)
txt_text_116.use_path_clamp = True
txt_text_116.bevel_resolution = 0
txt_text_168 = bpy.data.curves.new('Text.168', 'FONT')
txt_text_168.dimensions = '2D'
txt_text_168.body = '1'
txt_text_168.materials.append(mat_text)
txt_text_168.use_path_clamp = True
txt_text_168.bevel_resolution = 0
txt_text_167 = bpy.data.curves.new('Text.167', 'FONT')
txt_text_167.dimensions = '2D'
txt_text_167.body = 'companyList'
txt_text_167.materials.append(mat_text)
txt_text_167.use_path_clamp = True
txt_text_167.bevel_resolution = 0
txt_text_166 = bpy.data.curves.new('Text.166', 'FONT')
txt_text_166.dimensions = '2D'
txt_text_166.body = 'companyList'
txt_text_166.materials.append(mat_text)
txt_text_166.use_path_clamp = True
txt_text_166.bevel_resolution = 0
txt_text_165 = bpy.data.curves.new('Text.165', 'FONT')
txt_text_165.dimensions = '2D'
txt_text_165.body = '1'
txt_text_165.materials.append(mat_text)
txt_text_165.use_path_clamp = True
txt_text_165.bevel_resolution = 0
txt_text_142 = bpy.data.curves.new('Text.142', 'FONT')
txt_text_142.dimensions = '2D'
txt_text_142.body = '+ displayCompanyDetails(id: int)'
txt_text_142.materials.append(mat_text)
txt_text_142.use_path_clamp = True
txt_text_142.bevel_resolution = 0
txt_text_141 = bpy.data.curves.new('Text.141', 'FONT')
txt_text_141.dimensions = '2D'
txt_text_141.body = '1'
txt_text_141.materials.append(mat_text)
txt_text_141.use_path_clamp = True
txt_text_141.bevel_resolution = 0
txt_text_140 = bpy.data.curves.new('Text.140', 'FONT')
txt_text_140.dimensions = '2D'
txt_text_140.body = 'gui_controller'
txt_text_140.materials.append(mat_text)
txt_text_140.use_path_clamp = True
txt_text_140.bevel_resolution = 0
txt_text_112 = bpy.data.curves.new('Text.112', 'FONT')
txt_text_112.dimensions = '2D'
txt_text_112.body = '+ displayStart()'
txt_text_112.materials.append(mat_text)
txt_text_112.use_path_clamp = True
txt_text_112.bevel_resolution = 0
txt_text_111 = bpy.data.curves.new('Text.111', 'FONT')
txt_text_111.dimensions = '2D'
txt_text_111.body = '+ displayCompanyList()'
txt_text_111.materials.append(mat_text)
txt_text_111.use_path_clamp = True
txt_text_111.bevel_resolution = 0
txt_text_110 = bpy.data.curves.new('Text.110', 'FONT')
txt_text_110.dimensions = '2D'
txt_text_110.body = '+ displayClientList()'
txt_text_110.materials.append(mat_text)
txt_text_110.use_path_clamp = True
txt_text_110.bevel_resolution = 0
txt_text_109 = bpy.data.curves.new('Text.109', 'FONT')
txt_text_109.dimensions = '2D'
txt_text_109.body = 'clientList'
txt_text_109.materials.append(mat_text)
txt_text_109.use_path_clamp = True
txt_text_109.bevel_resolution = 0
txt_text_108 = bpy.data.curves.new('Text.108', 'FONT')
txt_text_108.dimensions = '2D'
txt_text_108.body = '1'
txt_text_108.materials.append(mat_text)
txt_text_108.use_path_clamp = True
txt_text_108.bevel_resolution = 0
txt_text_107 = bpy.data.curves.new('Text.107', 'FONT')
txt_text_107.dimensions = '2D'
txt_text_107.body = '1'
txt_text_107.materials.append(mat_text)
txt_text_107.use_path_clamp = True
txt_text_107.bevel_resolution = 0
txt_text_106 = bpy.data.curves.new('Text.106', 'FONT')
txt_text_106.dimensions = '2D'
txt_text_106.body = 'clientList'
txt_text_106.materials.append(mat_text)
txt_text_106.use_path_clamp = True
txt_text_106.bevel_resolution = 0
txt_text_084 = bpy.data.curves.new('Text.084', 'FONT')
txt_text_084.dimensions = '2D'
txt_text_084.body = 'GUI_Controller'
txt_text_084.materials.append(mat_text)
txt_text_084.use_path_clamp = True
txt_text_084.bevel_resolution = 0
txt_text_090 = bpy.data.curves.new('Text.090', 'FONT')
txt_text_090.dimensions = '2D'
txt_text_090.body = 'gui_controller'
txt_text_090.materials.append(mat_text)
txt_text_090.use_path_clamp = True
txt_text_090.bevel_resolution = 0
txt_text_089 = bpy.data.curves.new('Text.089', 'FONT')
txt_text_089.dimensions = '2D'
txt_text_089.body = '1'
txt_text_089.materials.append(mat_text)
txt_text_089.use_path_clamp = True
txt_text_089.bevel_resolution = 0
txt_text_097 = bpy.data.curves.new('Text.097', 'FONT')
txt_text_097.dimensions = '2D'
txt_text_097.body = '+ displayClientDetails(id: int)'
txt_text_097.materials.append(mat_text)
txt_text_097.use_path_clamp = True
txt_text_097.bevel_resolution = 0
txt_text_088 = bpy.data.curves.new('Text.088', 'FONT')
txt_text_088.dimensions = '2D'
txt_text_088.body = '- GuiController()'
txt_text_088.materials.append(mat_text)
txt_text_088.use_path_clamp = True
txt_text_088.bevel_resolution = 0
txt_text_087 = bpy.data.curves.new('Text.087', 'FONT')
txt_text_087.dimensions = '2D'
txt_text_087.body = '(Singleton)'
txt_text_087.materials.append(mat_text)
txt_text_087.use_path_clamp = True
txt_text_087.bevel_resolution = 0
txt_text_086 = bpy.data.curves.new('Text.086', 'FONT')
txt_text_086.dimensions = '2D'
txt_text_086.body = '- instance: GUI_Controller'
txt_text_086.materials.append(mat_text)
txt_text_086.use_path_clamp = True
txt_text_086.bevel_resolution = 0
txt_text_085 = bpy.data.curves.new('Text.085', 'FONT')
txt_text_085.dimensions = '2D'
txt_text_085.body = '+ getInstance(): GUI_Controller'
txt_text_085.materials.append(mat_text)
txt_text_085.use_path_clamp = True
txt_text_085.bevel_resolution = 0
txt_text_078 = bpy.data.curves.new('Text.078', 'FONT')
txt_text_078.dimensions = '2D'
txt_text_078.body = 'ButtonListener'
txt_text_078.materials.append(mat_text)
txt_text_078.use_path_clamp = True
txt_text_078.bevel_resolution = 0
txt_text_105 = bpy.data.curves.new('Text.105', 'FONT')
txt_text_105.dimensions = '2D'
txt_text_105.body = '- companiesLabel: GUI_Label'
txt_text_105.materials.append(mat_text)
txt_text_105.use_path_clamp = True
txt_text_105.bevel_resolution = 0
txt_text_104 = bpy.data.curves.new('Text.104', 'FONT')
txt_text_104.dimensions = '2D'
txt_text_104.body = '- emailLabel: GUI_Label'
txt_text_104.materials.append(mat_text)
txt_text_104.use_path_clamp = True
txt_text_104.bevel_resolution = 0
txt_text_103 = bpy.data.curves.new('Text.103', 'FONT')
txt_text_103.dimensions = '2D'
txt_text_103.body = '- numberLabel: GUI_Label'
txt_text_103.materials.append(mat_text)
txt_text_103.use_path_clamp = True
txt_text_103.bevel_resolution = 0
txt_text_102 = bpy.data.curves.new('Text.102', 'FONT')
txt_text_102.dimensions = '2D'
txt_text_102.body = '- addressLabel: GUI_Label'
txt_text_102.materials.append(mat_text)
txt_text_102.use_path_clamp = True
txt_text_102.bevel_resolution = 0
txt_text_101 = bpy.data.curves.new('Text.101', 'FONT')
txt_text_101.dimensions = '2D'
txt_text_101.body = '- lastNameLabel: GUI_Label'
txt_text_101.materials.append(mat_text)
txt_text_101.use_path_clamp = True
txt_text_101.bevel_resolution = 0
txt_text_077 = bpy.data.curves.new('Text.077', 'FONT')
txt_text_077.dimensions = '2D'
txt_text_077.body = 'GUI_ClientDetails'
txt_text_077.materials.append(mat_text)
txt_text_077.use_path_clamp = True
txt_text_077.bevel_resolution = 0
txt_text_076 = bpy.data.curves.new('Text.076', 'FONT')
txt_text_076.dimensions = '2D'
txt_text_076.body = 'Variables:'
txt_text_076.materials.append(mat_text)
txt_text_076.use_path_clamp = True
txt_text_076.bevel_resolution = 0
txt_text_075 = bpy.data.curves.new('Text.075', 'FONT')
txt_text_075.dimensions = '2D'
txt_text_075.body = 'Methods:'
txt_text_075.materials.append(mat_text)
txt_text_075.use_path_clamp = True
txt_text_075.bevel_resolution = 0
txt_text_074 = bpy.data.curves.new('Text.074', 'FONT')
txt_text_074.dimensions = '2D'
txt_text_074.body = '+ displayClient(id: int)'
txt_text_074.materials.append(mat_text)
txt_text_074.use_path_clamp = True
txt_text_074.bevel_resolution = 0
txt_text_073 = bpy.data.curves.new('Text.073', 'FONT')
txt_text_073.dimensions = '2D'
txt_text_073.body = '- firstNameLabel: GUI_Label'
txt_text_073.materials.append(mat_text)
txt_text_073.use_path_clamp = True
txt_text_073.bevel_resolution = 0
txt_text_072 = bpy.data.curves.new('Text.072', 'FONT')
txt_text_072.dimensions = '2D'
txt_text_072.body = '- buttonPressed(button: Button)'
txt_text_072.materials.append(mat_text)
txt_text_072.use_path_clamp = True
txt_text_072.bevel_resolution = 0
txt_text_096 = bpy.data.curves.new('Text.096', 'FONT')
txt_text_096.dimensions = '2D'
txt_text_096.body = '+ clicked()'
txt_text_096.materials.append(mat_text)
txt_text_096.use_path_clamp = True
txt_text_096.bevel_resolution = 0
txt_text_092 = bpy.data.curves.new('Text.092', 'FONT')
txt_text_092.dimensions = '2D'
txt_text_092.body = '+ setNumber(number: String)'
txt_text_092.materials.append(mat_text)
txt_text_092.use_path_clamp = True
txt_text_092.bevel_resolution = 0
txt_text_091 = bpy.data.curves.new('Text.091', 'FONT')
txt_text_091.dimensions = '2D'
txt_text_091.body = '+ setName(name: String)'
txt_text_091.materials.append(mat_text)
txt_text_091.use_path_clamp = True
txt_text_091.bevel_resolution = 0
txt_text_079 = bpy.data.curves.new('Text.079', 'FONT')
txt_text_079.dimensions = '2D'
txt_text_079.body = '- numberLabel: GUI_Label'
txt_text_079.materials.append(mat_text)
txt_text_079.use_path_clamp = True
txt_text_079.bevel_resolution = 0
txt_text_069 = bpy.data.curves.new('Text.069', 'FONT')
txt_text_069.dimensions = '2D'
txt_text_069.body = 'GUI_ClientWidget'
txt_text_069.materials.append(mat_text)
txt_text_069.use_path_clamp = True
txt_text_069.bevel_resolution = 0
txt_text_071 = bpy.data.curves.new('Text.071', 'FONT')
txt_text_071.dimensions = '2D'
txt_text_071.body = '- nameLabel: GUI_Label'
txt_text_071.materials.append(mat_text)
txt_text_071.use_path_clamp = True
txt_text_071.bevel_resolution = 0
txt_text_070 = bpy.data.curves.new('Text.070', 'FONT')
txt_text_070.dimensions = '2D'
txt_text_070.body = '+ displayId: int'
txt_text_070.materials.append(mat_text)
txt_text_070.use_path_clamp = True
txt_text_070.bevel_resolution = 0
txt_text_081 = bpy.data.curves.new('Text.081', 'FONT')
txt_text_081.dimensions = '2D'
txt_text_081.body = 'clientsWidgets'
txt_text_081.materials.append(mat_text)
txt_text_081.use_path_clamp = True
txt_text_081.bevel_resolution = 0
txt_text_080 = bpy.data.curves.new('Text.080', 'FONT')
txt_text_080.dimensions = '2D'
txt_text_080.body = '0..*'
txt_text_080.materials.append(mat_text)
txt_text_080.use_path_clamp = True
txt_text_080.bevel_resolution = 0
txt_text_100 = bpy.data.curves.new('Text.100', 'FONT')
txt_text_100.dimensions = '2D'
txt_text_100.body = '+ show()'
txt_text_100.materials.append(mat_text)
txt_text_100.use_path_clamp = True
txt_text_100.bevel_resolution = 0
txt_text_099 = bpy.data.curves.new('Text.099', 'FONT')
txt_text_099.dimensions = '2D'
txt_text_099.body = '+ update()'
txt_text_099.materials.append(mat_text)
txt_text_099.use_path_clamp = True
txt_text_099.bevel_resolution = 0
txt_text_098 = bpy.data.curves.new('Text.098', 'FONT')
txt_text_098.dimensions = '2D'
txt_text_098.body = '+ show()'
txt_text_098.materials.append(mat_text)
txt_text_098.use_path_clamp = True
txt_text_098.bevel_resolution = 0
txt_text_068 = bpy.data.curves.new('Text.068', 'FONT')
txt_text_068.dimensions = '2D'
txt_text_068.body = '- buttonPressed(button: Button)'
txt_text_068.materials.append(mat_text)
txt_text_068.use_path_clamp = True
txt_text_068.bevel_resolution = 0
txt_text_059 = bpy.data.curves.new('Text.059', 'FONT')
txt_text_059.dimensions = '2D'
txt_text_059.body = 'Methods:'
txt_text_059.materials.append(mat_text)
txt_text_059.use_path_clamp = True
txt_text_059.bevel_resolution = 0
txt_text_058 = bpy.data.curves.new('Text.058', 'FONT')
txt_text_058.dimensions = '2D'
txt_text_058.body = 'Variables:'
txt_text_058.materials.append(mat_text)
txt_text_058.use_path_clamp = True
txt_text_058.bevel_resolution = 0
txt_text_057 = bpy.data.curves.new('Text.057', 'FONT')
txt_text_057.dimensions = '2D'
txt_text_057.body = 'GUI_ClientList'
txt_text_057.materials.append(mat_text)
txt_text_057.use_path_clamp = True
txt_text_057.bevel_resolution = 0
txt_text_050 = bpy.data.curves.new('Text.050', 'FONT')
txt_text_050.dimensions = '2D'
txt_text_050.body = 'members'
txt_text_050.materials.append(mat_text)
txt_text_050.use_path_clamp = True
txt_text_050.bevel_resolution = 0
txt_text_049 = bpy.data.curves.new('Text.049', 'FONT')
txt_text_049.dimensions = '2D'
txt_text_049.body = 'companies'
txt_text_049.materials.append(mat_text)
txt_text_049.use_path_clamp = True
txt_text_049.bevel_resolution = 0
txt_text_048 = bpy.data.curves.new('Text.048', 'FONT')
txt_text_048.dimensions = '2D'
txt_text_048.body = '0..*'
txt_text_048.materials.append(mat_text)
txt_text_048.use_path_clamp = True
txt_text_048.bevel_resolution = 0
txt_text_047 = bpy.data.curves.new('Text.047', 'FONT')
txt_text_047.dimensions = '2D'
txt_text_047.body = '0..*'
txt_text_047.materials.append(mat_text)
txt_text_047.use_path_clamp = True
txt_text_047.bevel_resolution = 0
txt_text_046 = bpy.data.curves.new('Text.046', 'FONT')
txt_text_046.dimensions = '2D'
txt_text_046.body = '+ email: String'
txt_text_046.materials.append(mat_text)
txt_text_046.use_path_clamp = True
txt_text_046.bevel_resolution = 0
txt_text_045 = bpy.data.curves.new('Text.045', 'FONT')
txt_text_045.dimensions = '2D'
txt_text_045.body = '+ number: String'
txt_text_045.materials.append(mat_text)
txt_text_045.use_path_clamp = True
txt_text_045.bevel_resolution = 0
txt_text_044 = bpy.data.curves.new('Text.044', 'FONT')
txt_text_044.dimensions = '2D'
txt_text_044.body = '+ lastName: String'
txt_text_044.materials.append(mat_text)
txt_text_044.use_path_clamp = True
txt_text_044.bevel_resolution = 0
txt_text_043 = bpy.data.curves.new('Text.043', 'FONT')
txt_text_043.dimensions = '2D'
txt_text_043.body = '+ firstName: String'
txt_text_043.materials.append(mat_text)
txt_text_043.use_path_clamp = True
txt_text_043.bevel_resolution = 0
txt_text_042 = bpy.data.curves.new('Text.042', 'FONT')
txt_text_042.dimensions = '2D'
txt_text_042.body = '+ Client(firstName: String, lastName: String\n              address: String, number: String, \n              email: String)'
txt_text_042.materials.append(mat_text)
txt_text_042.use_path_clamp = True
txt_text_042.bevel_resolution = 0
txt_text_041 = bpy.data.curves.new('Text.041', 'FONT')
txt_text_041.dimensions = '2D'
txt_text_041.body = 'Methods:'
txt_text_041.materials.append(mat_text)
txt_text_041.use_path_clamp = True
txt_text_041.bevel_resolution = 0
txt_text_040 = bpy.data.curves.new('Text.040', 'FONT')
txt_text_040.dimensions = '2D'
txt_text_040.body = 'Variables:'
txt_text_040.materials.append(mat_text)
txt_text_040.use_path_clamp = True
txt_text_040.bevel_resolution = 0
txt_text_039 = bpy.data.curves.new('Text.039', 'FONT')
txt_text_039.dimensions = '2D'
txt_text_039.body = 'Client'
txt_text_039.materials.append(mat_text)
txt_text_039.use_path_clamp = True
txt_text_039.bevel_resolution = 0
txt_text_038 = bpy.data.curves.new('Text.038', 'FONT')
txt_text_038.dimensions = '2D'
txt_text_038.body = '0..*'
txt_text_038.materials.append(mat_text)
txt_text_038.use_path_clamp = True
txt_text_038.bevel_resolution = 0
txt_text_037 = bpy.data.curves.new('Text.037', 'FONT')
txt_text_037.dimensions = '2D'
txt_text_037.body = 'clients'
txt_text_037.materials.append(mat_text)
txt_text_037.use_path_clamp = True
txt_text_037.bevel_resolution = 0
txt_text_036 = bpy.data.curves.new('Text.036', 'FONT')
txt_text_036.dimensions = '2D'
txt_text_036.body = '+ address: String'
txt_text_036.materials.append(mat_text)
txt_text_036.use_path_clamp = True
txt_text_036.bevel_resolution = 0
txt_text_008 = bpy.data.curves.new('Text.008', 'FONT')
txt_text_008.dimensions = '2D'
txt_text_008.body = '+ addCompany(company:Company)'
txt_text_008.materials.append(mat_text)
txt_text_008.use_path_clamp = True
txt_text_008.bevel_resolution = 0
txt_text_007 = bpy.data.curves.new('Text.007', 'FONT')
txt_text_007.dimensions = '2D'
txt_text_007.body = '+ addMember(member:Client)'
txt_text_007.materials.append(mat_text)
txt_text_007.use_path_clamp = True
txt_text_007.bevel_resolution = 0
txt_text_035 = bpy.data.curves.new('Text.035', 'FONT')
txt_text_035.dimensions = '2D'
txt_text_035.body = '+ address: String'
txt_text_035.materials.append(mat_text)
txt_text_035.use_path_clamp = True
txt_text_035.bevel_resolution = 0
txt_text_032 = bpy.data.curves.new('Text.032', 'FONT')
txt_text_032.dimensions = '2D'
txt_text_032.body = 'companies'
txt_text_032.materials.append(mat_text)
txt_text_032.use_path_clamp = True
txt_text_032.bevel_resolution = 0
txt_text_031 = bpy.data.curves.new('Text.031', 'FONT')
txt_text_031.dimensions = '2D'
txt_text_031.body = '0..*'
txt_text_031.materials.append(mat_text)
txt_text_031.use_path_clamp = True
txt_text_031.bevel_resolution = 0
txt_text_029 = bpy.data.curves.new('Text.029', 'FONT')
txt_text_029.dimensions = '2D'
txt_text_029.body = 'Company'
txt_text_029.materials.append(mat_text)
txt_text_029.use_path_clamp = True
txt_text_029.bevel_resolution = 0
txt_text_028 = bpy.data.curves.new('Text.028', 'FONT')
txt_text_028.dimensions = '2D'
txt_text_028.body = 'Variables:'
txt_text_028.materials.append(mat_text)
txt_text_028.use_path_clamp = True
txt_text_028.bevel_resolution = 0
txt_text_027 = bpy.data.curves.new('Text.027', 'FONT')
txt_text_027.dimensions = '2D'
txt_text_027.body = 'Methods:'
txt_text_027.materials.append(mat_text)
txt_text_027.use_path_clamp = True
txt_text_027.bevel_resolution = 0
txt_text_026 = bpy.data.curves.new('Text.026', 'FONT')
txt_text_026.dimensions = '2D'
txt_text_026.body = '+ Company(name: String, adress: String)'
txt_text_026.materials.append(mat_text)
txt_text_026.use_path_clamp = True
txt_text_026.bevel_resolution = 0
txt_text_024 = bpy.data.curves.new('Text.024', 'FONT')
txt_text_024.dimensions = '2D'
txt_text_024.body = '+ name: String'
txt_text_024.materials.append(mat_text)
txt_text_024.use_path_clamp = True
txt_text_024.bevel_resolution = 0
txt_text_021 = bpy.data.curves.new('Text.021', 'FONT')
txt_text_021.dimensions = '2D'
txt_text_021.body = 'ClientList'
txt_text_021.materials.append(mat_text)
txt_text_021.use_path_clamp = True
txt_text_021.bevel_resolution = 0
txt_text_020 = bpy.data.curves.new('Text.020', 'FONT')
txt_text_020.dimensions = '2D'
txt_text_020.body = 'Variables:'
txt_text_020.materials.append(mat_text)
txt_text_020.use_path_clamp = True
txt_text_020.bevel_resolution = 0
txt_text_019 = bpy.data.curves.new('Text.019', 'FONT')
txt_text_019.dimensions = '2D'
txt_text_019.body = 'Methods:'
txt_text_019.materials.append(mat_text)
txt_text_019.use_path_clamp = True
txt_text_019.bevel_resolution = 0
txt_text_018 = bpy.data.curves.new('Text.018', 'FONT')
txt_text_018.dimensions = '2D'
txt_text_018.body = '- ClientList()'
txt_text_018.materials.append(mat_text)
txt_text_018.use_path_clamp = True
txt_text_018.bevel_resolution = 0
txt_text_017 = bpy.data.curves.new('Text.017', 'FONT')
txt_text_017.dimensions = '2D'
txt_text_017.body = '(Singleton)'
txt_text_017.materials.append(mat_text)
txt_text_017.use_path_clamp = True
txt_text_017.bevel_resolution = 0
txt_text_016 = bpy.data.curves.new('Text.016', 'FONT')
txt_text_016.dimensions = '2D'
txt_text_016.body = '- instance: ClientList'
txt_text_016.materials.append(mat_text)
txt_text_016.use_path_clamp = True
txt_text_016.bevel_resolution = 0
txt_text_015 = bpy.data.curves.new('Text.015', 'FONT')
txt_text_015.dimensions = '2D'
txt_text_015.body = '+ getInstance(): ClientList'
txt_text_015.materials.append(mat_text)
txt_text_015.use_path_clamp = True
txt_text_015.bevel_resolution = 0
txt_text_056 = bpy.data.curves.new('Text.056', 'FONT')
txt_text_056.dimensions = '2D'
txt_text_056.body = '+ getNumClients(): int'
txt_text_056.materials.append(mat_text)
txt_text_056.use_path_clamp = True
txt_text_056.bevel_resolution = 0
txt_text_055 = bpy.data.curves.new('Text.055', 'FONT')
txt_text_055.dimensions = '2D'
txt_text_055.body = '+ getClient(id: int): Client'
txt_text_055.materials.append(mat_text)
txt_text_055.use_path_clamp = True
txt_text_055.bevel_resolution = 0
txt_text_054 = bpy.data.curves.new('Text.054', 'FONT')
txt_text_054.dimensions = '2D'
txt_text_054.body = '+ addClient(client: Client)'
txt_text_054.materials.append(mat_text)
txt_text_054.use_path_clamp = True
txt_text_054.bevel_resolution = 0
txt_text_053 = bpy.data.curves.new('Text.053', 'FONT')
txt_text_053.dimensions = '2D'
txt_text_053.body = '+ deleteClient(id: int)'
txt_text_053.materials.append(mat_text)
txt_text_053.use_path_clamp = True
txt_text_053.bevel_resolution = 0
txt_text_052 = bpy.data.curves.new('Text.052', 'FONT')
txt_text_052.dimensions = '2D'
txt_text_052.body = '+ deleteCompany(id: int)'
txt_text_052.materials.append(mat_text)
txt_text_052.use_path_clamp = True
txt_text_052.bevel_resolution = 0
txt_text_051 = bpy.data.curves.new('Text.051', 'FONT')
txt_text_051.dimensions = '2D'
txt_text_051.body = '+ addCompany(company: Company)'
txt_text_051.materials.append(mat_text)
txt_text_051.use_path_clamp = True
txt_text_051.bevel_resolution = 0
txt_text_034 = bpy.data.curves.new('Text.034', 'FONT')
txt_text_034.dimensions = '2D'
txt_text_034.body = '+ getCompany(id: int): Company'
txt_text_034.materials.append(mat_text)
txt_text_034.use_path_clamp = True
txt_text_034.bevel_resolution = 0
txt_text_033 = bpy.data.curves.new('Text.033', 'FONT')
txt_text_033.dimensions = '2D'
txt_text_033.body = '+ getNumCompanies(): int'
txt_text_033.materials.append(mat_text)
txt_text_033.use_path_clamp = True
txt_text_033.bevel_resolution = 0
txt_text_014 = bpy.data.curves.new('Text.014', 'FONT')
txt_text_014.dimensions = '2D'
txt_text_014.body = '+ getInstance(): CompanyList'
txt_text_014.materials.append(mat_text)
txt_text_014.use_path_clamp = True
txt_text_014.bevel_resolution = 0
txt_text_013 = bpy.data.curves.new('Text.013', 'FONT')
txt_text_013.dimensions = '2D'
txt_text_013.body = '- instance: CompanyList'
txt_text_013.materials.append(mat_text)
txt_text_013.use_path_clamp = True
txt_text_013.bevel_resolution = 0
txt_text_012 = bpy.data.curves.new('Text.012', 'FONT')
txt_text_012.dimensions = '2D'
txt_text_012.body = '(Singleton)'
txt_text_012.materials.append(mat_text)
txt_text_012.use_path_clamp = True
txt_text_012.bevel_resolution = 0
txt_text_009 = bpy.data.curves.new('Text.009', 'FONT')
txt_text_009.dimensions = '2D'
txt_text_009.body = '- CompanyList()'
txt_text_009.materials.append(mat_text)
txt_text_009.use_path_clamp = True
txt_text_009.bevel_resolution = 0
txt_text_002 = bpy.data.curves.new('Text.002', 'FONT')
txt_text_002.dimensions = '2D'
txt_text_002.body = 'Methods:'
txt_text_002.materials.append(mat_text)
txt_text_002.use_path_clamp = True
txt_text_002.bevel_resolution = 0
txt_text_001 = bpy.data.curves.new('Text.001', 'FONT')
txt_text_001.dimensions = '2D'
txt_text_001.body = 'Variables:'
txt_text_001.materials.append(mat_text)
txt_text_001.use_path_clamp = True
txt_text_001.bevel_resolution = 0
txt_text = bpy.data.curves.new('Text', 'FONT')
txt_text.dimensions = '2D'
txt_text.body = 'ComyanyList'
txt_text.materials.append(mat_text)
txt_text.use_path_clamp = True
txt_text.bevel_resolution = 0

# ---- objects
ob_sun = bpy.data.objects.new('Sun', light_sun)
ob_camera = bpy.data.objects.new('Camera', cam_camera)
ob_plane_031 = bpy.data.objects.new('Plane.031', me_plane_043)
ob_plane_030 = bpy.data.objects.new('Plane.030', me_plane_042)
ob_plane_028 = bpy.data.objects.new('Plane.028', me_plane_034)
ob_text_127 = bpy.data.objects.new('Text.127', txt_text_170)
ob_text_126 = bpy.data.objects.new('Text.126', txt_text_169)
ob_text_114 = bpy.data.objects.new('Text.114', txt_text_139)
ob_text_113 = bpy.data.objects.new('Text.113', txt_text_138)
ob_text_112 = bpy.data.objects.new('Text.112', txt_text_137)
ob_text_111 = bpy.data.objects.new('Text.111', txt_text_136)
ob_text_110 = bpy.data.objects.new('Text.110', txt_text_135)
ob_text_109 = bpy.data.objects.new('Text.109', txt_text_134)
ob_text_108 = bpy.data.objects.new('Text.108', txt_text_133)
ob_plane_027 = bpy.data.objects.new('Plane.027', me_plane_033)
ob_text_107 = bpy.data.objects.new('Text.107', txt_text_132)
ob_text_106 = bpy.data.objects.new('Text.106', txt_text_131)
ob_text_105 = bpy.data.objects.new('Text.105', txt_text_130)
ob_text_104 = bpy.data.objects.new('Text.104', txt_text_129)
ob_text_103 = bpy.data.objects.new('Text.103', txt_text_128)
ob_text_102 = bpy.data.objects.new('Text.102', txt_text_127)
ob_text_101 = bpy.data.objects.new('Text.101', txt_text_126)
ob_text_100 = bpy.data.objects.new('Text.100', txt_text_125)
ob_text_099 = bpy.data.objects.new('Text.099', txt_text_124)
ob_plane_026 = bpy.data.objects.new('Plane.026', me_plane_032)
ob_text_131 = bpy.data.objects.new('Text.131', txt_text_006)
ob_text_130 = bpy.data.objects.new('Text.130', txt_text_005)
ob_text_129 = bpy.data.objects.new('Text.129', txt_text_004)
ob_text_128 = bpy.data.objects.new('Text.128', txt_text_003)
ob_text_121 = bpy.data.objects.new('Text.121', txt_text_146)
ob_text_120 = bpy.data.objects.new('Text.120', txt_text_145)
ob_text_119 = bpy.data.objects.new('Text.119', txt_text_144)
ob_text_118 = bpy.data.objects.new('Text.118', txt_text_143)
ob_text_098 = bpy.data.objects.new('Text.098', txt_text_123)
ob_text_097 = bpy.data.objects.new('Text.097', txt_text_122)
ob_text_096 = bpy.data.objects.new('Text.096', txt_text_121)
ob_text_095 = bpy.data.objects.new('Text.095', txt_text_120)
ob_text_094 = bpy.data.objects.new('Text.094', txt_text_119)
ob_text_093 = bpy.data.objects.new('Text.093', txt_text_118)
ob_text_091 = bpy.data.objects.new('Text.091', txt_text_116)
ob_plane_025 = bpy.data.objects.new('Plane.025', me_plane_031)
ob_plane_024 = bpy.data.objects.new('Plane.024', me_plane_030)
ob_plane_023 = bpy.data.objects.new('Plane.023', me_plane_029)
ob_plane_020 = bpy.data.objects.new('Plane.020', me_plane_026)
ob_plane_019 = bpy.data.objects.new('Plane.019', me_plane_025)
ob_plane_018 = bpy.data.objects.new('Plane.018', me_plane_024)
ob_plane_017 = bpy.data.objects.new('Plane.017', me_plane_022)
ob_plane_014 = bpy.data.objects.new('Plane.014', me_plane_017)
ob_text_125 = bpy.data.objects.new('Text.125', txt_text_168)
ob_text_124 = bpy.data.objects.new('Text.124', txt_text_167)
ob_text_123 = bpy.data.objects.new('Text.123', txt_text_166)
ob_text_122 = bpy.data.objects.new('Text.122', txt_text_165)
ob_plane_029 = bpy.data.objects.new('Plane.029', me_plane_035)
ob_text_117 = bpy.data.objects.new('Text.117', txt_text_142)
ob_text_116 = bpy.data.objects.new('Text.116', txt_text_141)
ob_text_115 = bpy.data.objects.new('Text.115', txt_text_140)
ob_plane_022 = bpy.data.objects.new('Plane.022', me_plane_028)
ob_plane_021 = bpy.data.objects.new('Plane.021', me_plane_027)
ob_text_087 = bpy.data.objects.new('Text.087', txt_text_112)
ob_text_086 = bpy.data.objects.new('Text.086', txt_text_111)
ob_text_085 = bpy.data.objects.new('Text.085', txt_text_110)
ob_text_084 = bpy.data.objects.new('Text.084', txt_text_109)
ob_text_083 = bpy.data.objects.new('Text.083', txt_text_108)
ob_text_082 = bpy.data.objects.new('Text.082', txt_text_107)
ob_text_081 = bpy.data.objects.new('Text.081', txt_text_106)
ob_plane_016 = bpy.data.objects.new('Plane.016', me_plane_020)
ob_plane_015 = bpy.data.objects.new('Plane.015', me_plane_018)
ob_text_064 = bpy.data.objects.new('Text.064', txt_text_084)
ob_text_070 = bpy.data.objects.new('Text.070', txt_text_090)
ob_text_069 = bpy.data.objects.new('Text.069', txt_text_089)
ob_text_073 = bpy.data.objects.new('Text.073', txt_text_097)
ob_text_068 = bpy.data.objects.new('Text.068', txt_text_088)
ob_text_067 = bpy.data.objects.new('Text.067', txt_text_087)
ob_text_066 = bpy.data.objects.new('Text.066', txt_text_086)
ob_text_065 = bpy.data.objects.new('Text.065', txt_text_085)
ob_plane_013 = bpy.data.objects.new('Plane.013', me_plane_016)
ob_plane_012 = bpy.data.objects.new('Plane.012', me_plane_015)
ob_plane_011 = bpy.data.objects.new('Plane.011', me_plane_014)
ob_plane_010 = bpy.data.objects.new('Plane.010', me_plane_013)
ob_text_060 = bpy.data.objects.new('Text.060', txt_text_078)
ob_plane_009 = bpy.data.objects.new('Plane.009', me_plane_012)
ob_text_080 = bpy.data.objects.new('Text.080', txt_text_105)
ob_text_079 = bpy.data.objects.new('Text.079', txt_text_104)
ob_text_078 = bpy.data.objects.new('Text.078', txt_text_103)
ob_text_077 = bpy.data.objects.new('Text.077', txt_text_102)
ob_text_076 = bpy.data.objects.new('Text.076', txt_text_101)
ob_text_059 = bpy.data.objects.new('Text.059', txt_text_077)
ob_text_058 = bpy.data.objects.new('Text.058', txt_text_076)
ob_text_057 = bpy.data.objects.new('Text.057', txt_text_075)
ob_text_056 = bpy.data.objects.new('Text.056', txt_text_074)
ob_text_055 = bpy.data.objects.new('Text.055', txt_text_073)
ob_text_054 = bpy.data.objects.new('Text.054', txt_text_072)
ob_plane_008 = bpy.data.objects.new('Plane.008', me_plane_011)
ob_text_050 = bpy.data.objects.new('Text.050', txt_text_096)
ob_text_072 = bpy.data.objects.new('Text.072', txt_text_092)
ob_text_071 = bpy.data.objects.new('Text.071', txt_text_091)
ob_text_061 = bpy.data.objects.new('Text.061', txt_text_079)
ob_text_049 = bpy.data.objects.new('Text.049', txt_text_069)
ob_text_053 = bpy.data.objects.new('Text.053', txt_text_071)
ob_text_052 = bpy.data.objects.new('Text.052', txt_text_070)
ob_text_063 = bpy.data.objects.new('Text.063', txt_text_081)
ob_text_062 = bpy.data.objects.new('Text.062', txt_text_080)
ob_plane_007 = bpy.data.objects.new('Plane.007', me_plane_010)
ob_text_075 = bpy.data.objects.new('Text.075', txt_text_100)
ob_text_074 = bpy.data.objects.new('Text.074', txt_text_099)
ob_text_048 = bpy.data.objects.new('Text.048', txt_text_098)
ob_text_051 = bpy.data.objects.new('Text.051', txt_text_068)
ob_text_047 = bpy.data.objects.new('Text.047', txt_text_059)
ob_text_046 = bpy.data.objects.new('Text.046', txt_text_058)
ob_text_045 = bpy.data.objects.new('Text.045', txt_text_057)
ob_plane_006 = bpy.data.objects.new('Plane.006', me_plane_009)
ob_plane_005 = bpy.data.objects.new('Plane.005', me_plane_007)
ob_text_038 = bpy.data.objects.new('Text.038', txt_text_050)
ob_text_037 = bpy.data.objects.new('Text.037', txt_text_049)
ob_text_036 = bpy.data.objects.new('Text.036', txt_text_048)
ob_text_035 = bpy.data.objects.new('Text.035', txt_text_047)
ob_text_034 = bpy.data.objects.new('Text.034', txt_text_046)
ob_text_033 = bpy.data.objects.new('Text.033', txt_text_045)
ob_text_032 = bpy.data.objects.new('Text.032', txt_text_044)
ob_text_031 = bpy.data.objects.new('Text.031', txt_text_043)
ob_text_030 = bpy.data.objects.new('Text.030', txt_text_042)
ob_text_029 = bpy.data.objects.new('Text.029', txt_text_041)
ob_text_028 = bpy.data.objects.new('Text.028', txt_text_040)
ob_text_027 = bpy.data.objects.new('Text.027', txt_text_039)
ob_text_026 = bpy.data.objects.new('Text.026', txt_text_038)
ob_text_025 = bpy.data.objects.new('Text.025', txt_text_037)
ob_text_024 = bpy.data.objects.new('Text.024', txt_text_036)
ob_plane_004 = bpy.data.objects.new('Plane.004', me_plane_006)
ob_plane_003 = bpy.data.objects.new('Plane.003', me_plane_005)
ob_plane_002 = bpy.data.objects.new('Plane.002', me_plane_004)
ob_text_133 = bpy.data.objects.new('Text.133', txt_text_008)
ob_text_132 = bpy.data.objects.new('Text.132', txt_text_007)
ob_text_023 = bpy.data.objects.new('Text.023', txt_text_035)
ob_text_016 = bpy.data.objects.new('Text.016', txt_text_032)
ob_text_014 = bpy.data.objects.new('Text.014', txt_text_031)
ob_text_020 = bpy.data.objects.new('Text.020', txt_text_029)
ob_text_019 = bpy.data.objects.new('Text.019', txt_text_028)
ob_text_018 = bpy.data.objects.new('Text.018', txt_text_027)
ob_text_017 = bpy.data.objects.new('Text.017', txt_text_026)
ob_text_015 = bpy.data.objects.new('Text.015', txt_text_024)
ob_plane_001 = bpy.data.objects.new('Plane.001', me_plane_003)
ob_text_013 = bpy.data.objects.new('Text.013', txt_text_021)
ob_text_012 = bpy.data.objects.new('Text.012', txt_text_020)
ob_text_011 = bpy.data.objects.new('Text.011', txt_text_019)
ob_text_007 = bpy.data.objects.new('Text.007', txt_text_018)
ob_text_005 = bpy.data.objects.new('Text.005', txt_text_017)
ob_text_004 = bpy.data.objects.new('Text.004', txt_text_016)
ob_text_003 = bpy.data.objects.new('Text.003', txt_text_015)
ob_plane = bpy.data.objects.new('Plane', me_plane)
ob_text_044 = bpy.data.objects.new('Text.044', txt_text_056)
ob_text_043 = bpy.data.objects.new('Text.043', txt_text_055)
ob_text_042 = bpy.data.objects.new('Text.042', txt_text_054)
ob_text_041 = bpy.data.objects.new('Text.041', txt_text_053)
ob_text_040 = bpy.data.objects.new('Text.040', txt_text_052)
ob_text_039 = bpy.data.objects.new('Text.039', txt_text_051)
ob_text_022 = bpy.data.objects.new('Text.022', txt_text_034)
ob_text_021 = bpy.data.objects.new('Text.021', txt_text_033)
ob_text_010 = bpy.data.objects.new('Text.010', txt_text_014)
ob_text_009 = bpy.data.objects.new('Text.009', txt_text_013)
ob_text_008 = bpy.data.objects.new('Text.008', txt_text_012)
ob_text_006 = bpy.data.objects.new('Text.006', txt_text_009)
ob_text_002 = bpy.data.objects.new('Text.002', txt_text_002)
ob_text_001 = bpy.data.objects.new('Text.001', txt_text_001)
ob_text = bpy.data.objects.new('Text', txt_text)

# ---- transforms, parenting, visibility, modifiers, constraints
ob_sun.location = (-6.548, 4.464, -4.425e-05)
ob_sun.lineart.crease_threshold = 0.0
ob_camera.location = (0.9766, 2.529, 9.611)
ob_camera.lineart.crease_threshold = 0.0
ob_plane_031.location = (3.8, -1.777, -0.9258)
ob_plane_031.lineart.crease_threshold = 0.0
_m = ob_plane_031.modifiers.new('Skin', 'SKIN')
ob_plane_030.location = (-0.3218, 4.828, -0.9258)
ob_plane_030.lineart.crease_threshold = 0.0
_m = ob_plane_030.modifiers.new('Skin', 'SKIN')
ob_plane_028.location = (-2.027, 4.475, 0.0)
ob_plane_028.lineart.crease_threshold = 0.0
ob_text_127.parent = ob_plane_028
ob_text_127.location = (0.2632, -3.504, 0.04578)
ob_text_127.scale = (0.4046, 0.4046, 0.4046)
ob_text_127.lineart.crease_threshold = 0.0
ob_text_126.parent = ob_plane_028
ob_text_126.location = (-3.859, 3.101, 0.04578)
ob_text_126.scale = (0.4046, 0.4046, 0.4046)
ob_text_126.lineart.crease_threshold = 0.0
ob_text_114.parent = ob_plane_028
ob_text_114.location = (-0.3992, 0.6045, 0.04578)
ob_text_114.scale = (0.1182, 0.1182, 0.1182)
ob_text_114.lineart.crease_threshold = 0.0
ob_text_113.parent = ob_plane_028
ob_text_113.location = (-0.4031, 0.452, 0.04578)
ob_text_113.scale = (0.07763, 0.07763, 0.07763)
ob_text_113.lineart.crease_threshold = 0.0
ob_text_112.parent = ob_plane_028
ob_text_112.location = (-0.4031, -0.03869, 0.04578)
ob_text_112.scale = (0.07763, 0.07763, 0.07763)
ob_text_112.lineart.crease_threshold = 0.0
ob_text_111.parent = ob_plane_028
ob_text_111.location = (-0.4031, -0.1194, 0.04578)
ob_text_111.scale = (0.07763, 0.07763, 0.07763)
ob_text_111.lineart.crease_threshold = 0.0
ob_text_110.parent = ob_plane_028
ob_text_110.location = (-0.4031, -0.1972, 0.04578)
ob_text_110.scale = (0.07763, 0.07763, 0.07763)
ob_text_110.lineart.crease_threshold = 0.0
ob_text_109.parent = ob_plane_028
ob_text_109.location = (-0.4031, -0.2712, 0.04578)
ob_text_109.scale = (0.07763, 0.07763, 0.07763)
ob_text_109.lineart.crease_threshold = 0.0
ob_text_108.parent = ob_plane_028
ob_text_108.location = (-2.645, -0.2962, 0.04578)
ob_text_108.scale = (0.07763, 0.07763, 0.07763)
ob_text_108.lineart.crease_threshold = 0.0
ob_plane_027.location = (-2.024, 2.225, 0.0)
ob_plane_027.lineart.crease_threshold = 0.0
ob_text_107.parent = ob_plane_027
ob_text_107.matrix_parent_inverse = Matrix(((1.0, 0.0, 0.0, -1.879), (0.0, 1.0, 0.0, -3.085), (0.0, 0.0, 1.0, -0.0), (0.0, 0.0, 0.0, 1.0)))
ob_text_107.location = (2.121, 3.798, 0.04578)
ob_text_107.scale = (0.07348, 0.07348, 0.07348)
ob_text_107.lineart.crease_threshold = 0.0
ob_text_106.parent = ob_plane_027
ob_text_106.matrix_parent_inverse = Matrix(((1.0, 0.0, 0.0, -1.879), (0.0, 1.0, 0.0, -3.085), (0.0, 0.0, 1.0, -0.0), (0.0, 0.0, 0.0, 1.0)))
ob_text_106.location = (1.653, 3.792, 0.04578)
ob_text_106.scale = (0.07348, 0.07348, 0.07348)
ob_text_106.lineart.crease_threshold = 0.0
ob_text_105.parent = ob_plane_027
ob_text_105.matrix_parent_inverse = Matrix(((1.0, 0.0, 0.0, -4.713), (0.0, 1.0, 0.0, -2.424), (0.0, 0.0, 1.0, -0.0), (0.0, 0.0, 0.0, 1.0)))
ob_text_105.location = (4.332, 2.785, 0.04578)
ob_text_105.scale = (0.07348, 0.07348, 0.07348)
ob_text_105.lineart.crease_threshold = 0.0
ob_text_104.parent = ob_plane_027
ob_text_104.matrix_parent_inverse = Matrix(((1.0, 0.0, 0.0, -4.713), (0.0, 1.0, 0.0, -2.424), (0.0, 0.0, 1.0, -0.0), (0.0, 0.0, 0.0, 1.0)))
ob_text_104.location = (4.332, 2.711, 0.04578)
ob_text_104.scale = (0.07348, 0.07348, 0.07348)
ob_text_104.lineart.crease_threshold = 0.0
ob_text_103.parent = ob_plane_027
ob_text_103.location = (-0.3992, 0.6045, 0.04578)
ob_text_103.scale = (0.1182, 0.1182, 0.1182)
ob_text_103.lineart.crease_threshold = 0.0
ob_text_102.parent = ob_plane_027
ob_text_102.matrix_parent_inverse = Matrix(((1.0, 0.0, 0.0, -4.713), (0.0, 1.0, 0.0, -2.424), (0.0, 0.0, 1.0, -0.0), (0.0, 0.0, 0.0, 1.0)))
ob_text_102.location = (4.332, 2.646, 0.04578)
ob_text_102.scale = (0.07348, 0.07348, 0.07348)
ob_text_102.lineart.crease_threshold = 0.0
ob_text_101.parent = ob_plane_027
ob_text_101.matrix_parent_inverse = Matrix(((1.0, 0.0, 0.0, -4.713), (0.0, 1.0, 0.0, -2.424), (0.0, 0.0, 1.0, -0.0), (0.0, 0.0, 0.0, 1.0)))
ob_text_101.location = (4.332, 2.291, 0.04578)
ob_text_101.scale = (0.07348, 0.07348, 0.07348)
ob_text_101.lineart.crease_threshold = 0.0
ob_text_100.parent = ob_plane_027
ob_text_100.matrix_parent_inverse = Matrix(((1.0, 0.0, 0.0, -4.713), (0.0, 1.0, 0.0, -2.424), (0.0, 0.0, 1.0, -0.0), (0.0, 0.0, 0.0, 1.0)))
ob_text_100.location = (4.332, 2.223, 0.04578)
ob_text_100.scale = (0.07348, 0.07348, 0.07348)
ob_text_100.lineart.crease_threshold = 0.0
ob_text_099.parent = ob_plane_027
ob_text_099.matrix_parent_inverse = Matrix(((1.0, 0.0, 0.0, -4.713), (0.0, 1.0, 0.0, -2.424), (0.0, 0.0, 1.0, -0.0), (0.0, 0.0, 0.0, 1.0)))
ob_text_099.location = (4.332, 2.138, 0.04578)
ob_text_099.scale = (0.07348, 0.07348, 0.07348)
ob_text_099.lineart.crease_threshold = 0.0
ob_plane_026.location = (-4.272, 4.472, 0.0)
ob_plane_026.lineart.crease_threshold = 0.0
ob_text_131.parent = ob_plane_026
ob_text_131.location = (7.952, 0.6918, 0.0)
ob_text_131.scale = (0.05663, 0.05663, 0.05663)
ob_text_131.lineart.crease_threshold = 0.0
ob_text_130.parent = ob_plane_026
ob_text_130.location = (8.15, 0.693, 0.0)
ob_text_130.scale = (0.05663, 0.05663, 0.05663)
ob_text_130.lineart.crease_threshold = 0.0
ob_text_129.parent = ob_plane_026
ob_text_129.location = (6.259, 0.693, 0.0)
ob_text_129.scale = (0.05663, 0.05663, 0.05663)
ob_text_129.lineart.crease_threshold = 0.0
ob_text_128.parent = ob_plane_026
ob_text_128.location = (6.013, 0.6918, 0.0)
ob_text_128.scale = (0.05663, 0.05663, 0.05663)
ob_text_128.lineart.crease_threshold = 0.0
ob_text_121.parent = ob_plane_026
ob_text_121.location = (2.317, 0.6972, 0.04578)
ob_text_121.scale = (0.05663, 0.05663, 0.05663)
ob_text_121.lineart.crease_threshold = 0.0
ob_text_120.parent = ob_plane_026
ob_text_120.location = (2.586, 0.6951, 0.04578)
ob_text_120.scale = (0.05663, 0.05663, 0.05663)
ob_text_120.lineart.crease_threshold = 0.0
ob_text_119.parent = ob_plane_026
ob_text_119.location = (0.6918, 0.6951, 0.04578)
ob_text_119.scale = (0.05663, 0.05663, 0.05663)
ob_text_119.lineart.crease_threshold = 0.0
ob_text_118.parent = ob_plane_026
ob_text_118.location = (0.3479, 0.6972, 0.04578)
ob_text_118.scale = (0.05663, 0.05663, 0.05663)
ob_text_118.lineart.crease_threshold = 0.0
ob_text_098.parent = ob_plane_026
ob_text_098.location = (-0.4031, -0.1375, 0.04578)
ob_text_098.scale = (0.07763, 0.07763, 0.07763)
ob_text_098.lineart.crease_threshold = 0.0
ob_text_097.parent = ob_plane_026
ob_text_097.location = (-0.3951, 0.3603, 0.04578)
ob_text_097.scale = (0.07348, 0.07348, 0.07348)
ob_text_097.lineart.crease_threshold = 0.0
ob_text_096.parent = ob_plane_026
ob_text_096.location = (-0.4031, -0.2139, 0.04578)
ob_text_096.scale = (0.07763, 0.07763, 0.07763)
ob_text_096.lineart.crease_threshold = 0.0
ob_text_095.parent = ob_plane_026
ob_text_095.location = (-0.4031, -0.03869, 0.04578)
ob_text_095.scale = (0.07763, 0.07763, 0.07763)
ob_text_095.lineart.crease_threshold = 0.0
ob_text_094.parent = ob_plane_026
ob_text_094.location = (-0.4031, 0.452, 0.04578)
ob_text_094.scale = (0.07763, 0.07763, 0.07763)
ob_text_094.lineart.crease_threshold = 0.0
ob_text_093.parent = ob_plane_026
ob_text_093.location = (-0.3992, 0.6045, 0.04578)
ob_text_093.scale = (0.1182, 0.1182, 0.1182)
ob_text_093.lineart.crease_threshold = 0.0
ob_text_091.parent = ob_plane_026
ob_text_091.location = (-0.3951, 0.2859, 0.04578)
ob_text_091.scale = (0.07348, 0.07348, 0.07348)
ob_text_091.lineart.crease_threshold = 0.0
ob_plane_025.location = (-3.202, 5.979, -5.96e-05)
ob_plane_025.lineart.crease_threshold = 0.0
ob_plane_024.location = (-3.202, 5.979, -5.96e-05)
ob_plane_024.lineart.crease_threshold = 0.0
ob_plane_023.location = (-1.803, 2.994, -5.96e-05)
ob_plane_023.lineart.crease_threshold = 0.0
ob_plane_020.location = (-3.86, 3.282, -5.96e-05)
ob_plane_020.lineart.crease_threshold = 0.0
ob_plane_019.location = (0.02518, 3.282, -5.96e-05)
ob_plane_019.lineart.crease_threshold = 0.0
ob_plane_018.location = (1.779, 3.282, -5.96e-05)
ob_plane_018.lineart.crease_threshold = 0.0
ob_plane_017.location = (1.294, 3.282, -5.96e-05)
ob_plane_017.lineart.crease_threshold = 0.0
ob_plane_014.location = (6.063, 6.175, 0.0)
ob_plane_014.lineart.crease_threshold = 0.0
ob_text_125.parent = ob_plane_014
ob_text_125.matrix_parent_inverse = Matrix(((1.0, 5.96e-08, 0.0, -4.374), (0.0, 1.0, 0.0, -6.743), (0.0, 0.0, 1.0, -0.0), (0.0, 0.0, 0.0, 1.0)))
ob_text_125.location = (-2.359, 1.423, 0.04578)
ob_text_125.scale = (0.07348, 0.07348, 0.07348)
ob_text_125.lineart.crease_threshold = 0.0
ob_text_124.parent = ob_plane_014
ob_text_124.matrix_parent_inverse = Matrix(((1.0, 5.96e-08, 0.0, -4.374), (0.0, 1.0, 0.0, -6.743), (0.0, 0.0, 1.0, -0.0), (0.0, 0.0, 0.0, 1.0)))
ob_text_124.location = (-2.718, 1.424, 0.04578)
ob_text_124.scale = (0.07348, 0.07348, 0.07348)
ob_text_124.lineart.crease_threshold = 0.0
ob_text_123.parent = ob_plane_014
ob_text_123.matrix_parent_inverse = Matrix(((1.0, 5.96e-08, 0.0, -4.374), (0.0, 1.0, 0.0, -6.743), (0.0, 0.0, 1.0, -0.0), (0.0, 0.0, 0.0, 1.0)))
ob_text_123.location = (-2.001, 1.424, 0.04578)
ob_text_123.scale = (0.07348, 0.07348, 0.07348)
ob_text_123.lineart.crease_threshold = 0.0
ob_text_122.parent = ob_plane_014
ob_text_122.matrix_parent_inverse = Matrix(((1.0, 5.96e-08, 0.0, -4.374), (0.0, 1.0, 0.0, -6.743), (0.0, 0.0, 1.0, -0.0), (0.0, 0.0, 0.0, 1.0)))
ob_text_122.location = (-1.642, 1.423, 0.04578)
ob_text_122.scale = (0.07348, 0.07348, 0.07348)
ob_text_122.lineart.crease_threshold = 0.0
ob_plane_029.parent = ob_plane_014
ob_plane_029.matrix_parent_inverse = Matrix(((1.0, 5.96e-08, 0.0, -4.374), (0.0, 1.0, 0.0, -6.743), (0.0, 0.0, 1.0, -0.0), (0.0, 0.0, 0.0, 1.0)))
ob_plane_029.location = (2.695, 6.907, -5.96e-05)
ob_plane_029.lineart.crease_threshold = 0.0
ob_text_117.parent = ob_plane_014
ob_text_117.matrix_parent_inverse = Matrix(((1.0, 5.96e-08, 0.0, -4.374), (0.0, 1.0, 0.0, -6.743), (0.0, 0.0, 1.0, -0.0), (0.0, 0.0, 0.0, 1.0)))
ob_text_117.location = (3.779, 6.104, 0.04578)
ob_text_117.scale = (0.07763, 0.07763, 0.07763)
ob_text_117.lineart.crease_threshold = 0.0
ob_text_116.parent = ob_plane_014
ob_text_116.matrix_parent_inverse = Matrix(((1.0, 5.96e-08, 0.0, -4.374), (0.0, 1.0, 0.0, -6.743), (0.0, 0.0, 1.0, -0.0), (0.0, 0.0, 0.0, 1.0)))
ob_text_116.location = (4.497, 5.455, 0.04578)
ob_text_116.scale = (0.07348, 0.07348, 0.07348)
ob_text_116.lineart.crease_threshold = 0.0
ob_text_115.parent = ob_plane_014
ob_text_115.matrix_parent_inverse = Matrix(((1.0, 5.96e-08, 0.0, -4.374), (0.0, 1.0, 0.0, -6.743), (0.0, 0.0, 1.0, -0.0), (0.0, 0.0, 0.0, 1.0)))
ob_text_115.location = (4.124, 5.451, 0.04578)
ob_text_115.scale = (0.07348, 0.07348, 0.07348)
ob_text_115.lineart.crease_threshold = 0.0
ob_plane_022.parent = ob_plane_014
ob_plane_022.matrix_parent_inverse = Matrix(((1.0, 5.96e-08, 0.0, -4.374), (0.0, 1.0, 0.0, -6.743), (0.0, 0.0, 1.0, -0.0), (0.0, 0.0, 0.0, 1.0)))
ob_plane_022.location = (-2.824, 2.318, -5.96e-05)
ob_plane_022.rotation_euler = (0.0, 0.0, -1.571)
ob_plane_022.lineart.crease_threshold = 0.0
ob_plane_021.parent = ob_plane_014
ob_plane_021.matrix_parent_inverse = Matrix(((1.0, 5.96e-08, 0.0, -4.374), (0.0, 1.0, 0.0, -6.743), (0.0, 0.0, 1.0, -0.0), (0.0, 0.0, 0.0, 1.0)))
ob_plane_021.location = (-2.897, 6.907, -5.96e-05)
ob_plane_021.lineart.crease_threshold = 0.0
ob_text_087.parent = ob_plane_014
ob_text_087.matrix_parent_inverse = Matrix(((1.0, 5.96e-08, 0.0, -4.374), (0.0, 1.0, 0.0, -6.743), (0.0, 0.0, 1.0, -0.0), (0.0, 0.0, 0.0, 1.0)))
ob_text_087.location = (3.779, 6.379, 0.04578)
ob_text_087.scale = (0.07763, 0.07763, 0.07763)
ob_text_087.lineart.crease_threshold = 0.0
ob_text_086.parent = ob_plane_014
ob_text_086.matrix_parent_inverse = Matrix(((1.0, 5.96e-08, 0.0, -4.374), (0.0, 1.0, 0.0, -6.743), (0.0, 0.0, 1.0, -0.0), (0.0, 0.0, 0.0, 1.0)))
ob_text_086.location = (3.779, 6.005, 0.04578)
ob_text_086.scale = (0.07763, 0.07763, 0.07763)
ob_text_086.lineart.crease_threshold = 0.0
ob_text_085.parent = ob_plane_014
ob_text_085.matrix_parent_inverse = Matrix(((1.0, 5.96e-08, 0.0, -4.374), (0.0, 1.0, 0.0, -6.743), (0.0, 0.0, 1.0, -0.0), (0.0, 0.0, 0.0, 1.0)))
ob_text_085.location = (3.779, 6.204, 0.04578)
ob_text_085.scale = (0.07763, 0.07763, 0.07763)
ob_text_085.lineart.crease_threshold = 0.0
ob_text_084.parent = ob_plane_014
ob_text_084.matrix_parent_inverse = Matrix(((1.0, 5.96e-08, 0.0, -4.374), (0.0, 1.0, 0.0, -6.743), (0.0, 0.0, 1.0, -0.0), (0.0, 0.0, 0.0, 1.0)))
ob_text_084.location = (-0.139, 1.424, 0.04578)
ob_text_084.scale = (0.07348, 0.07348, 0.07348)
ob_text_084.lineart.crease_threshold = 0.0
ob_text_083.parent = ob_plane_014
ob_text_083.matrix_parent_inverse = Matrix(((1.0, 5.96e-08, 0.0, -4.374), (0.0, 1.0, 0.0, -6.743), (0.0, 0.0, 1.0, -0.0), (0.0, 0.0, 0.0, 1.0)))
ob_text_083.location = (0.1273, 1.423, 0.04578)
ob_text_083.scale = (0.07348, 0.07348, 0.07348)
ob_text_083.lineart.crease_threshold = 0.0
ob_text_082.parent = ob_plane_014
ob_text_082.matrix_parent_inverse = Matrix(((1.0, 5.96e-08, 0.0, -4.374), (0.0, 1.0, 0.0, -6.743), (0.0, 0.0, 1.0, -0.0), (0.0, 0.0, 0.0, 1.0)))
ob_text_082.location = (-0.3708, 1.423, 0.04578)
ob_text_082.scale = (0.07348, 0.07348, 0.07348)
ob_text_082.lineart.crease_threshold = 0.0
ob_text_081.parent = ob_plane_014
ob_text_081.matrix_parent_inverse = Matrix(((1.0, 5.96e-08, 0.0, -4.374), (0.0, 1.0, 0.0, -6.743), (0.0, 0.0, 1.0, -0.0), (0.0, 0.0, 0.0, 1.0)))
ob_text_081.location = (-0.637, 1.424, 0.04578)
ob_text_081.scale = (0.07348, 0.07348, 0.07348)
ob_text_081.lineart.crease_threshold = 0.0
ob_plane_016.parent = ob_plane_014
ob_plane_016.matrix_parent_inverse = Matrix(((1.0, 5.96e-08, 0.0, -4.374), (0.0, 1.0, 0.0, -6.743), (0.0, 0.0, 1.0, -0.0), (0.0, 0.0, 0.0, 1.0)))
ob_plane_016.location = (2.695, 6.907, -5.96e-05)
ob_plane_016.lineart.crease_threshold = 0.0
ob_plane_015.parent = ob_plane_014
ob_plane_015.matrix_parent_inverse = Matrix(((1.0, 5.96e-08, 0.0, -4.374), (0.0, 1.0, 0.0, -6.743), (0.0, 0.0, 1.0, -0.0), (0.0, 0.0, 0.0, 1.0)))
ob_plane_015.location = (2.768, 2.917, -5.96e-05)
ob_plane_015.rotation_euler = (0.0, 0.0, -1.571)
ob_plane_015.lineart.crease_threshold = 0.0
ob_text_064.parent = ob_plane_014
ob_text_064.matrix_parent_inverse = Matrix(((1.0, 5.96e-08, 0.0, -4.374), (0.0, 1.0, 0.0, -6.743), (0.0, 0.0, 1.0, -0.0), (0.0, 0.0, 0.0, 1.0)))
ob_text_064.location = (3.775, 7.088, 0.04578)
ob_text_064.scale = (0.1182, 0.1182, 0.1182)
ob_text_064.lineart.crease_threshold = 0.0
ob_text_070.parent = ob_plane_014
ob_text_070.matrix_parent_inverse = Matrix(((1.0, 5.96e-08, 0.0, -4.374), (0.0, 1.0, 0.0, -6.743), (0.0, 0.0, 1.0, -0.0), (0.0, 0.0, 0.0, 1.0)))
ob_text_070.location = (3.565, 5.451, 0.04578)
ob_text_070.scale = (0.07348, 0.07348, 0.07348)
ob_text_070.lineart.crease_threshold = 0.0
ob_text_069.parent = ob_plane_014
ob_text_069.matrix_parent_inverse = Matrix(((1.0, 5.96e-08, 0.0, -4.374), (0.0, 1.0, 0.0, -6.743), (0.0, 0.0, 1.0, -0.0), (0.0, 0.0, 0.0, 1.0)))
ob_text_069.location = (3.938, 5.455, 0.04578)
ob_text_069.scale = (0.07348, 0.07348, 0.07348)
ob_text_069.lineart.crease_threshold = 0.0
ob_text_073.parent = ob_plane_014
ob_text_073.matrix_parent_inverse = Matrix(((1.0, 5.96e-08, 0.0, -4.374), (0.0, 1.0, 0.0, -6.743), (0.0, 0.0, 1.0, -0.0), (0.0, 0.0, 0.0, 1.0)))
ob_text_073.location = (3.779, 6.287, 0.04578)
ob_text_073.scale = (0.07763, 0.07763, 0.07763)
ob_text_073.lineart.crease_threshold = 0.0
ob_text_068.parent = ob_plane_014
ob_text_068.matrix_parent_inverse = Matrix(((1.0, 5.96e-08, 0.0, -4.374), (0.0, 1.0, 0.0, -6.743), (0.0, 0.0, 1.0, -0.0), (0.0, 0.0, 0.0, 1.0)))
ob_text_068.location = (3.779, 6.537, 0.04578)
ob_text_068.scale = (0.07763, 0.07763, 0.07763)
ob_text_068.lineart.crease_threshold = 0.0
ob_text_067.parent = ob_plane_014
ob_text_067.matrix_parent_inverse = Matrix(((1.0, 5.96e-08, 0.0, -4.374), (0.0, 1.0, 0.0, -6.743), (0.0, 0.0, 1.0, -0.0), (0.0, 0.0, 0.0, 1.0)))
ob_text_067.location = (4.714, 7.023, 0.04578)
ob_text_067.scale = (0.07348, 0.07348, 0.07348)
ob_text_067.lineart.crease_threshold = 0.0
ob_text_066.parent = ob_plane_014
ob_text_066.matrix_parent_inverse = Matrix(((1.0, 5.96e-08, 0.0, -4.374), (0.0, 1.0, 0.0, -6.743), (0.0, 0.0, 1.0, -0.0), (0.0, 0.0, 0.0, 1.0)))
ob_text_066.location = (3.781, 6.854, 0.04578)
ob_text_066.scale = (0.07348, 0.07348, 0.07348)
ob_text_066.lineart.crease_threshold = 0.0
ob_text_065.parent = ob_plane_014
ob_text_065.matrix_parent_inverse = Matrix(((1.0, 5.96e-08, 0.0, -4.374), (0.0, 1.0, 0.0, -6.743), (0.0, 0.0, 1.0, -0.0), (0.0, 0.0, 0.0, 1.0)))
ob_text_065.location = (3.779, 6.466, 0.04578)
ob_text_065.scale = (0.07763, 0.07763, 0.07763)
ob_text_065.lineart.crease_threshold = 0.0
ob_plane_013.location = (3.79, 3.285, -5.96e-05)
ob_plane_013.lineart.crease_threshold = 0.0
ob_plane_012.location = (2.39, 5.979, -5.96e-05)
ob_plane_012.lineart.crease_threshold = 0.0
ob_plane_011.location = (2.39, 5.979, -5.96e-05)
ob_plane_011.lineart.crease_threshold = 0.0
ob_plane_010.location = (2.471, 6.517, 0.0)
ob_plane_010.lineart.crease_threshold = 0.0
ob_text_060.parent = ob_plane_010
ob_text_060.matrix_parent_inverse = Matrix(((1.0, -5.96e-08, 0.0, -4.058), (7.566e-08, 1.0, 0.0, -5.078), (0.0, 0.0, 1.0, -0.0), (0.0, 0.0, 0.0, 1.0)))
ob_text_060.location = (3.458, 5.266, 0.04578)
ob_text_060.scale = (0.1182, 0.1182, 0.1182)
ob_text_060.lineart.crease_threshold = 0.0
ob_plane_009.location = (1.32, 4.472, 0.0)
ob_plane_009.lineart.crease_threshold = 0.0
ob_text_080.parent = ob_plane_009
ob_text_080.location = (-0.3951, 0.07104, 0.04578)
ob_text_080.scale = (0.07348, 0.07348, 0.07348)
ob_text_080.lineart.crease_threshold = 0.0
ob_text_079.parent = ob_plane_009
ob_text_079.location = (-0.3951, 0.1364, 0.04578)
ob_text_079.scale = (0.07348, 0.07348, 0.07348)
ob_text_079.lineart.crease_threshold = 0.0
ob_text_078.parent = ob_plane_009
ob_text_078.location = (-0.3951, 0.1937, 0.04578)
ob_text_078.scale = (0.07348, 0.07348, 0.07348)
ob_text_078.lineart.crease_threshold = 0.0
ob_text_077.parent = ob_plane_009
ob_text_077.location = (-0.3951, 0.2446, 0.04578)
ob_text_077.scale = (0.07348, 0.07348, 0.07348)
ob_text_077.lineart.crease_threshold = 0.0
ob_text_076.parent = ob_plane_009
ob_text_076.location = (-0.3951, 0.2989, 0.04578)
ob_text_076.scale = (0.07348, 0.07348, 0.07348)
ob_text_076.lineart.crease_threshold = 0.0
ob_text_059.parent = ob_plane_009
ob_text_059.location = (-0.3992, 0.6045, 0.04578)
ob_text_059.scale = (0.1182, 0.1182, 0.1182)
ob_text_059.lineart.crease_threshold = 0.0
ob_text_058.parent = ob_plane_009
ob_text_058.location = (-0.4031, 0.452, 0.04578)
ob_text_058.scale = (0.07763, 0.07763, 0.07763)
ob_text_058.lineart.crease_threshold = 0.0
ob_text_057.parent = ob_plane_009
ob_text_057.location = (-0.4031, -0.03869, 0.04578)
ob_text_057.scale = (0.07763, 0.07763, 0.07763)
ob_text_057.lineart.crease_threshold = 0.0
ob_text_056.parent = ob_plane_009
ob_text_056.location = (-0.4031, -0.2139, 0.04578)
ob_text_056.scale = (0.07763, 0.07763, 0.07763)
ob_text_056.lineart.crease_threshold = 0.0
ob_text_055.parent = ob_plane_009
ob_text_055.location = (-0.3951, 0.3603, 0.04578)
ob_text_055.scale = (0.07348, 0.07348, 0.07348)
ob_text_055.lineart.crease_threshold = 0.0
ob_text_054.parent = ob_plane_009
ob_text_054.location = (-0.4031, -0.1375, 0.04578)
ob_text_054.scale = (0.07763, 0.07763, 0.07763)
ob_text_054.lineart.crease_threshold = 0.0
ob_plane_008.location = (3.568, 2.517, 0.0)
ob_plane_008.lineart.crease_threshold = 0.0
ob_text_050.parent = ob_plane_008
ob_text_050.matrix_parent_inverse = Matrix(((1.0, 0.0, 0.0, -4.713), (0.0, 1.0, 0.0, -2.424), (0.0, 0.0, 1.0, -0.0), (0.0, 0.0, 0.0, 1.0)))
ob_text_050.location = (4.332, 2.138, 0.04578)
ob_text_050.scale = (0.07348, 0.07348, 0.07348)
ob_text_050.lineart.crease_threshold = 0.0
ob_text_072.parent = ob_plane_008
ob_text_072.matrix_parent_inverse = Matrix(((1.0, 0.0, 0.0, -4.713), (0.0, 1.0, 0.0, -2.424), (0.0, 0.0, 1.0, -0.0), (0.0, 0.0, 0.0, 1.0)))
ob_text_072.location = (4.332, 2.223, 0.04578)
ob_text_072.scale = (0.07348, 0.07348, 0.07348)
ob_text_072.lineart.crease_threshold = 0.0
ob_text_071.parent = ob_plane_008
ob_text_071.matrix_parent_inverse = Matrix(((1.0, 0.0, 0.0, -4.713), (0.0, 1.0, 0.0, -2.424), (0.0, 0.0, 1.0, -0.0), (0.0, 0.0, 0.0, 1.0)))
ob_text_071.location = (4.332, 2.291, 0.04578)
ob_text_071.scale = (0.07348, 0.07348, 0.07348)
ob_text_071.lineart.crease_threshold = 0.0
ob_text_061.parent = ob_plane_008
ob_text_061.matrix_parent_inverse = Matrix(((1.0, 0.0, 0.0, -4.713), (0.0, 1.0, 0.0, -2.424), (0.0, 0.0, 1.0, -0.0), (0.0, 0.0, 0.0, 1.0)))
ob_text_061.location = (4.332, 2.646, 0.04578)
ob_text_061.scale = (0.07348, 0.07348, 0.07348)
ob_text_061.lineart.crease_threshold = 0.0
ob_text_049.parent = ob_plane_008
ob_text_049.location = (-0.3992, 0.6045, 0.04578)
ob_text_049.scale = (0.1182, 0.1182, 0.1182)
ob_text_049.lineart.crease_threshold = 0.0
ob_text_053.parent = ob_plane_008
ob_text_053.matrix_parent_inverse = Matrix(((1.0, 0.0, 0.0, -4.713), (0.0, 1.0, 0.0, -2.424), (0.0, 0.0, 1.0, -0.0), (0.0, 0.0, 0.0, 1.0)))
ob_text_053.location = (4.332, 2.711, 0.04578)
ob_text_053.scale = (0.07348, 0.07348, 0.07348)
ob_text_053.lineart.crease_threshold = 0.0
ob_text_052.parent = ob_plane_008
ob_text_052.matrix_parent_inverse = Matrix(((1.0, 0.0, 0.0, -4.713), (0.0, 1.0, 0.0, -2.424), (0.0, 0.0, 1.0, -0.0), (0.0, 0.0, 0.0, 1.0)))
ob_text_052.location = (4.332, 2.785, 0.04578)
ob_text_052.scale = (0.07348, 0.07348, 0.07348)
ob_text_052.lineart.crease_threshold = 0.0
ob_text_063.parent = ob_plane_008
ob_text_063.matrix_parent_inverse = Matrix(((1.0, 0.0, 0.0, -1.879), (0.0, 1.0, 0.0, -3.085), (0.0, 0.0, 1.0, -0.0), (0.0, 0.0, 0.0, 1.0)))
ob_text_063.location = (1.737, 3.792, 0.04578)
ob_text_063.scale = (0.07348, 0.07348, 0.07348)
ob_text_063.lineart.crease_threshold = 0.0
ob_text_062.parent = ob_plane_008
ob_text_062.matrix_parent_inverse = Matrix(((1.0, 0.0, 0.0, -1.879), (0.0, 1.0, 0.0, -3.085), (0.0, 0.0, 1.0, -0.0), (0.0, 0.0, 0.0, 1.0)))
ob_text_062.location = (2.121, 3.798, 0.04578)
ob_text_062.scale = (0.07348, 0.07348, 0.07348)
ob_text_062.lineart.crease_threshold = 0.0
ob_plane_007.location = (3.565, 4.475, 0.0)
ob_plane_007.lineart.crease_threshold = 0.0
ob_text_075.parent = ob_plane_007
ob_text_075.location = (-2.645, -0.2962, 0.04578)
ob_text_075.scale = (0.07763, 0.07763, 0.07763)
ob_text_075.lineart.crease_threshold = 0.0
ob_text_074.parent = ob_plane_007
ob_text_074.location = (-0.4031, -0.2712, 0.04578)
ob_text_074.scale = (0.07763, 0.07763, 0.07763)
ob_text_074.lineart.crease_threshold = 0.0
ob_text_048.parent = ob_plane_007
ob_text_048.location = (-0.4031, -0.1972, 0.04578)
ob_text_048.scale = (0.07763, 0.07763, 0.07763)
ob_text_048.lineart.crease_threshold = 0.0
ob_text_051.parent = ob_plane_007
ob_text_051.location = (-0.4031, -0.1194, 0.04578)
ob_text_051.scale = (0.07763, 0.07763, 0.07763)
ob_text_051.lineart.crease_threshold = 0.0
ob_text_047.parent = ob_plane_007
ob_text_047.location = (-0.4031, -0.03869, 0.04578)
ob_text_047.scale = (0.07763, 0.07763, 0.07763)
ob_text_047.lineart.crease_threshold = 0.0
ob_text_046.parent = ob_plane_007
ob_text_046.location = (-0.4031, 0.452, 0.04578)
ob_text_046.scale = (0.07763, 0.07763, 0.07763)
ob_text_046.lineart.crease_threshold = 0.0
ob_text_045.parent = ob_plane_007
ob_text_045.location = (-0.3992, 0.6045, 0.04578)
ob_text_045.scale = (0.1182, 0.1182, 0.1182)
ob_text_045.lineart.crease_threshold = 0.0
ob_plane_006.location = (0.1861, -1.515, -5.96e-05)
ob_plane_006.rotation_euler = (0.0, -0.0, -1.571)
ob_plane_006.lineart.crease_threshold = 0.0
ob_plane_005.location = (1.155, -1.759, 0.0)
ob_plane_005.lineart.crease_threshold = 0.0
ob_text_038.parent = ob_plane_005
ob_text_038.location = (-0.6503, 0.266, 0.04578)
ob_text_038.scale = (0.07348, 0.07348, 0.07348)
ob_text_038.lineart.crease_threshold = 0.0
ob_text_037.parent = ob_plane_005
ob_text_037.location = (-0.9829, 0.2647, 0.04578)
ob_text_037.scale = (0.05478, 0.05478, 0.05478)
ob_text_037.lineart.crease_threshold = 0.0
ob_text_036.parent = ob_plane_005
ob_text_036.location = (-0.9781, 0.1807, 0.04578)
ob_text_036.scale = (0.07348, 0.07348, 0.07348)
ob_text_036.lineart.crease_threshold = 0.0
ob_text_035.parent = ob_plane_005
ob_text_035.location = (-0.5059, 0.1839, 0.04578)
ob_text_035.scale = (0.07348, 0.07348, 0.07348)
ob_text_035.lineart.crease_threshold = 0.0
ob_text_034.parent = ob_plane_005
ob_text_034.location = (-0.3951, 0.1303, 0.04578)
ob_text_034.scale = (0.07348, 0.07348, 0.07348)
ob_text_034.lineart.crease_threshold = 0.0
ob_text_033.parent = ob_plane_005
ob_text_033.location = (-0.3951, 0.1818, 0.04578)
ob_text_033.scale = (0.07348, 0.07348, 0.07348)
ob_text_033.lineart.crease_threshold = 0.0
ob_text_032.parent = ob_plane_005
ob_text_032.location = (-0.3951, 0.3037, 0.04578)
ob_text_032.scale = (0.07348, 0.07348, 0.07348)
ob_text_032.lineart.crease_threshold = 0.0
ob_text_031.parent = ob_plane_005
ob_text_031.location = (-0.3951, 0.3603, 0.04578)
ob_text_031.scale = (0.07348, 0.07348, 0.07348)
ob_text_031.lineart.crease_threshold = 0.0
ob_text_030.parent = ob_plane_005
ob_text_030.location = (-0.4031, -0.1351, 0.04578)
ob_text_030.scale = (0.07763, 0.07763, 0.07763)
ob_text_030.lineart.crease_threshold = 0.0
ob_text_029.parent = ob_plane_005
ob_text_029.location = (-0.4031, -0.03869, 0.04578)
ob_text_029.scale = (0.07763, 0.07763, 0.07763)
ob_text_029.lineart.crease_threshold = 0.0
ob_text_028.parent = ob_plane_005
ob_text_028.location = (-0.4031, 0.452, 0.04578)
ob_text_028.scale = (0.07763, 0.07763, 0.07763)
ob_text_028.lineart.crease_threshold = 0.0
ob_text_027.parent = ob_plane_005
ob_text_027.location = (-0.3728, 0.568, 0.04578)
ob_text_027.scale = (0.1448, 0.1448, 0.1448)
ob_text_027.lineart.crease_threshold = 0.0
ob_text_026.parent = ob_plane_005
ob_text_026.location = (0.0769, 0.6958, 0.04578)
ob_text_026.scale = (0.07348, 0.07348, 0.07348)
ob_text_026.lineart.crease_threshold = 0.0
ob_text_025.parent = ob_plane_005
ob_text_025.location = (-0.1195, 0.6948, 0.04578)
ob_text_025.scale = (0.07348, 0.07348, 0.07348)
ob_text_025.lineart.crease_threshold = 0.0
ob_text_024.parent = ob_plane_005
ob_text_024.location = (-0.3951, 0.2394, 0.04578)
ob_text_024.scale = (0.07348, 0.07348, 0.07348)
ob_text_024.lineart.crease_threshold = 0.0
ob_plane_004.location = (1.21, -1.052, -5.96e-05)
ob_plane_004.lineart.crease_threshold = 0.0
ob_plane_003.location = (-0.4433, -1.052, -5.96e-05)
ob_plane_003.lineart.crease_threshold = 0.0
ob_plane_002.location = (-0.4987, -1.759, 0.0)
ob_plane_002.lineart.crease_threshold = 0.0
ob_text_133.parent = ob_plane_002
ob_text_133.location = (1.253, -0.3869, 0.04578)
ob_text_133.scale = (0.07763, 0.07763, 0.07763)
ob_text_133.lineart.crease_threshold = 0.0
ob_text_132.parent = ob_plane_002
ob_text_132.location = (-0.4031, -0.2206, 0.04578)
ob_text_132.scale = (0.07763, 0.07763, 0.07763)
ob_text_132.lineart.crease_threshold = 0.0
ob_text_023.parent = ob_plane_002
ob_text_023.location = (-0.3951, 0.2849, 0.04578)
ob_text_023.scale = (0.07348, 0.07348, 0.07348)
ob_text_023.lineart.crease_threshold = 0.0
ob_text_016.parent = ob_plane_002
ob_text_016.location = (-0.2247, 0.6948, 0.04578)
ob_text_016.scale = (0.07348, 0.07348, 0.07348)
ob_text_016.lineart.crease_threshold = 0.0
ob_text_014.parent = ob_plane_002
ob_text_014.location = (0.0769, 0.6958, 0.04578)
ob_text_014.scale = (0.07348, 0.07348, 0.07348)
ob_text_014.lineart.crease_threshold = 0.0
ob_text_020.parent = ob_plane_002
ob_text_020.location = (-0.3728, 0.568, 0.04578)
ob_text_020.scale = (0.1448, 0.1448, 0.1448)
ob_text_020.lineart.crease_threshold = 0.0
ob_text_019.parent = ob_plane_002
ob_text_019.location = (-0.4031, 0.452, 0.04578)
ob_text_019.scale = (0.07763, 0.07763, 0.07763)
ob_text_019.lineart.crease_threshold = 0.0
ob_text_018.parent = ob_plane_002
ob_text_018.location = (-0.4031, -0.03869, 0.04578)
ob_text_018.scale = (0.07763, 0.07763, 0.07763)
ob_text_018.lineart.crease_threshold = 0.0
ob_text_017.parent = ob_plane_002
ob_text_017.location = (-0.4031, -0.1351, 0.04578)
ob_text_017.scale = (0.07763, 0.07763, 0.07763)
ob_text_017.lineart.crease_threshold = 0.0
ob_text_015.parent = ob_plane_002
ob_text_015.location = (-0.3951, 0.3603, 0.04578)
ob_text_015.scale = (0.07348, 0.07348, 0.07348)
ob_text_015.lineart.crease_threshold = 0.0
ob_plane_001.location = (1.213, 0.1507, 0.0)
ob_plane_001.lineart.crease_threshold = 0.0
ob_text_013.parent = ob_plane_001
ob_text_013.location = (-0.3992, 0.6045, 0.04578)
ob_text_013.scale = (0.1182, 0.1182, 0.1182)
ob_text_013.lineart.crease_threshold = 0.0
ob_text_012.parent = ob_plane_001
ob_text_012.location = (-0.4031, 0.452, 0.04578)
ob_text_012.scale = (0.07763, 0.07763, 0.07763)
ob_text_012.lineart.crease_threshold = 0.0
ob_text_011.parent = ob_plane_001
ob_text_011.location = (-0.4031, -0.03869, 0.04578)
ob_text_011.scale = (0.07763, 0.07763, 0.07763)
ob_text_011.lineart.crease_threshold = 0.0
ob_text_007.parent = ob_plane_001
ob_text_007.location = (-0.4031, -0.1351, 0.04578)
ob_text_007.scale = (0.07763, 0.07763, 0.07763)
ob_text_007.lineart.crease_threshold = 0.0
ob_text_005.parent = ob_plane_001
ob_text_005.location = (0.538, 0.5408, 0.04578)
ob_text_005.scale = (0.07348, 0.07348, 0.07348)
ob_text_005.lineart.crease_threshold = 0.0
ob_text_004.parent = ob_plane_001
ob_text_004.location = (-0.3951, 0.3603, 0.04578)
ob_text_004.scale = (0.07348, 0.07348, 0.07348)
ob_text_004.lineart.crease_threshold = 0.0
ob_text_003.parent = ob_plane_001
ob_text_003.location = (-0.4031, -0.2064, 0.04578)
ob_text_003.scale = (0.07763, 0.07763, 0.07763)
ob_text_003.lineart.crease_threshold = 0.0
ob_plane.location = (-0.4289, 0.1507, 0.0)
ob_plane.lineart.crease_threshold = 0.0
ob_text_044.parent = ob_plane
ob_text_044.location = (1.24, -0.2901, 0.04578)
ob_text_044.scale = (0.07763, 0.07763, 0.07763)
ob_text_044.lineart.crease_threshold = 0.0
ob_text_043.parent = ob_plane
ob_text_043.location = (1.24, -0.3658, 0.04578)
ob_text_043.scale = (0.07763, 0.07763, 0.07763)
ob_text_043.lineart.crease_threshold = 0.0
ob_text_042.parent = ob_plane
ob_text_042.location = (1.24, -0.4403, 0.04578)
ob_text_042.scale = (0.07763, 0.07763, 0.07763)
ob_text_042.lineart.crease_threshold = 0.0
ob_text_041.parent = ob_plane
ob_text_041.location = (1.24, -0.5149, 0.04578)
ob_text_041.scale = (0.07763, 0.07763, 0.07763)
ob_text_041.lineart.crease_threshold = 0.0
ob_text_040.parent = ob_plane
ob_text_040.location = (-0.4031, -0.5149, 0.04578)
ob_text_040.scale = (0.07763, 0.07763, 0.07763)
ob_text_040.lineart.crease_threshold = 0.0
ob_text_039.parent = ob_plane
ob_text_039.location = (-0.4031, -0.4403, 0.04578)
ob_text_039.scale = (0.07763, 0.07763, 0.07763)
ob_text_039.lineart.crease_threshold = 0.0
ob_text_022.parent = ob_plane
ob_text_022.location = (-0.4031, -0.3658, 0.04578)
ob_text_022.scale = (0.07763, 0.07763, 0.07763)
ob_text_022.lineart.crease_threshold = 0.0
ob_text_021.parent = ob_plane
ob_text_021.location = (-0.4031, -0.2901, 0.04578)
ob_text_021.scale = (0.07763, 0.07763, 0.07763)
ob_text_021.lineart.crease_threshold = 0.0
ob_text_010.parent = ob_plane
ob_text_010.location = (-0.4031, -0.2064, 0.04578)
ob_text_010.scale = (0.07763, 0.07763, 0.07763)
ob_text_010.lineart.crease_threshold = 0.0
ob_text_009.parent = ob_plane
ob_text_009.location = (-0.3951, 0.3603, 0.04578)
ob_text_009.scale = (0.07348, 0.07348, 0.07348)
ob_text_009.lineart.crease_threshold = 0.0
ob_text_008.parent = ob_plane
ob_text_008.location = (0.3955, 0.5408, 0.04578)
ob_text_008.scale = (0.07348, 0.07348, 0.07348)
ob_text_008.lineart.crease_threshold = 0.0
ob_text_006.parent = ob_plane
ob_text_006.location = (-0.4031, -0.1351, 0.04578)
ob_text_006.scale = (0.07763, 0.07763, 0.07763)
ob_text_006.lineart.crease_threshold = 0.0
ob_text_002.parent = ob_plane
ob_text_002.location = (-0.4031, -0.03869, 0.04578)
ob_text_002.scale = (0.07763, 0.07763, 0.07763)
ob_text_002.lineart.crease_threshold = 0.0
ob_text_001.parent = ob_plane
ob_text_001.location = (-0.4031, 0.452, 0.04578)
ob_text_001.scale = (0.07763, 0.07763, 0.07763)
ob_text_001.lineart.crease_threshold = 0.0
ob_text.parent = ob_plane
ob_text.location = (-0.3992, 0.6045, 0.04578)
ob_text.scale = (0.1182, 0.1182, 0.1182)
ob_text.lineart.crease_threshold = 0.0

# ---- collection membership
col_collection_1.objects.link(ob_sun)
col_collection_1.objects.link(ob_camera)
col_collection_1.objects.link(ob_plane_031)
col_collection_1.objects.link(ob_plane_030)
col_collection_1.objects.link(ob_plane_028)
col_collection_1.objects.link(ob_text_127)
col_collection_1.objects.link(ob_text_126)
col_collection_1.objects.link(ob_text_114)
col_collection_1.objects.link(ob_text_113)
col_collection_1.objects.link(ob_text_112)
col_collection_1.objects.link(ob_text_111)
col_collection_1.objects.link(ob_text_110)
col_collection_1.objects.link(ob_text_109)
col_collection_1.objects.link(ob_text_108)
col_collection_1.objects.link(ob_plane_027)
col_collection_1.objects.link(ob_text_107)
col_collection_1.objects.link(ob_text_106)
col_collection_1.objects.link(ob_text_105)
col_collection_1.objects.link(ob_text_104)
col_collection_1.objects.link(ob_text_103)
col_collection_1.objects.link(ob_text_102)
col_collection_1.objects.link(ob_text_101)
col_collection_1.objects.link(ob_text_100)
col_collection_1.objects.link(ob_text_099)
col_collection_1.objects.link(ob_plane_026)
col_collection_1.objects.link(ob_text_131)
col_collection_1.objects.link(ob_text_130)
col_collection_1.objects.link(ob_text_129)
col_collection_1.objects.link(ob_text_128)
col_collection_1.objects.link(ob_text_121)
col_collection_1.objects.link(ob_text_120)
col_collection_1.objects.link(ob_text_119)
col_collection_1.objects.link(ob_text_118)
col_collection_1.objects.link(ob_text_098)
col_collection_1.objects.link(ob_text_097)
col_collection_1.objects.link(ob_text_096)
col_collection_1.objects.link(ob_text_095)
col_collection_1.objects.link(ob_text_094)
col_collection_1.objects.link(ob_text_093)
col_collection_1.objects.link(ob_text_091)
col_collection_1.objects.link(ob_plane_025)
col_collection_1.objects.link(ob_plane_024)
col_collection_1.objects.link(ob_plane_023)
col_collection_1.objects.link(ob_plane_020)
col_collection_1.objects.link(ob_plane_019)
col_collection_1.objects.link(ob_plane_018)
col_collection_1.objects.link(ob_plane_017)
col_collection_1.objects.link(ob_plane_014)
col_collection_1.objects.link(ob_text_125)
col_collection_1.objects.link(ob_text_124)
col_collection_1.objects.link(ob_text_123)
col_collection_1.objects.link(ob_text_122)
col_collection_1.objects.link(ob_plane_029)
col_collection_1.objects.link(ob_text_117)
col_collection_1.objects.link(ob_text_116)
col_collection_1.objects.link(ob_text_115)
col_collection_1.objects.link(ob_plane_022)
col_collection_1.objects.link(ob_plane_021)
col_collection_1.objects.link(ob_text_087)
col_collection_1.objects.link(ob_text_086)
col_collection_1.objects.link(ob_text_085)
col_collection_1.objects.link(ob_text_084)
col_collection_1.objects.link(ob_text_083)
col_collection_1.objects.link(ob_text_082)
col_collection_1.objects.link(ob_text_081)
col_collection_1.objects.link(ob_plane_016)
col_collection_1.objects.link(ob_plane_015)
col_collection_1.objects.link(ob_text_064)
col_collection_1.objects.link(ob_text_070)
col_collection_1.objects.link(ob_text_069)
col_collection_1.objects.link(ob_text_073)
col_collection_1.objects.link(ob_text_068)
col_collection_1.objects.link(ob_text_067)
col_collection_1.objects.link(ob_text_066)
col_collection_1.objects.link(ob_text_065)
col_collection_1.objects.link(ob_plane_013)
col_collection_1.objects.link(ob_plane_012)
col_collection_1.objects.link(ob_plane_011)
col_collection_1.objects.link(ob_plane_010)
col_collection_1.objects.link(ob_text_060)
col_collection_1.objects.link(ob_plane_009)
col_collection_1.objects.link(ob_text_080)
col_collection_1.objects.link(ob_text_079)
col_collection_1.objects.link(ob_text_078)
col_collection_1.objects.link(ob_text_077)
col_collection_1.objects.link(ob_text_076)
col_collection_1.objects.link(ob_text_059)
col_collection_1.objects.link(ob_text_058)
col_collection_1.objects.link(ob_text_057)
col_collection_1.objects.link(ob_text_056)
col_collection_1.objects.link(ob_text_055)
col_collection_1.objects.link(ob_text_054)
col_collection_1.objects.link(ob_plane_008)
col_collection_1.objects.link(ob_text_050)
col_collection_1.objects.link(ob_text_072)
col_collection_1.objects.link(ob_text_071)
col_collection_1.objects.link(ob_text_061)
col_collection_1.objects.link(ob_text_049)
col_collection_1.objects.link(ob_text_053)
col_collection_1.objects.link(ob_text_052)
col_collection_1.objects.link(ob_text_063)
col_collection_1.objects.link(ob_text_062)
col_collection_1.objects.link(ob_plane_007)
col_collection_1.objects.link(ob_text_075)
col_collection_1.objects.link(ob_text_074)
col_collection_1.objects.link(ob_text_048)
col_collection_1.objects.link(ob_text_051)
col_collection_1.objects.link(ob_text_047)
col_collection_1.objects.link(ob_text_046)
col_collection_1.objects.link(ob_text_045)
col_collection_1.objects.link(ob_plane_006)
col_collection_1.objects.link(ob_plane_005)
col_collection_1.objects.link(ob_text_038)
col_collection_1.objects.link(ob_text_037)
col_collection_1.objects.link(ob_text_036)
col_collection_1.objects.link(ob_text_035)
col_collection_1.objects.link(ob_text_034)
col_collection_1.objects.link(ob_text_033)
col_collection_1.objects.link(ob_text_032)
col_collection_1.objects.link(ob_text_031)
col_collection_1.objects.link(ob_text_030)
col_collection_1.objects.link(ob_text_029)
col_collection_1.objects.link(ob_text_028)
col_collection_1.objects.link(ob_text_027)
col_collection_1.objects.link(ob_text_026)
col_collection_1.objects.link(ob_text_025)
col_collection_1.objects.link(ob_text_024)
col_collection_1.objects.link(ob_plane_004)
col_collection_1.objects.link(ob_plane_003)
col_collection_1.objects.link(ob_plane_002)
col_collection_1.objects.link(ob_text_133)
col_collection_1.objects.link(ob_text_132)
col_collection_1.objects.link(ob_text_023)
col_collection_1.objects.link(ob_text_016)
col_collection_1.objects.link(ob_text_014)
col_collection_1.objects.link(ob_text_020)
col_collection_1.objects.link(ob_text_019)
col_collection_1.objects.link(ob_text_018)
col_collection_1.objects.link(ob_text_017)
col_collection_1.objects.link(ob_text_015)
col_collection_1.objects.link(ob_plane_001)
col_collection_1.objects.link(ob_text_013)
col_collection_1.objects.link(ob_text_012)
col_collection_1.objects.link(ob_text_011)
col_collection_1.objects.link(ob_text_007)
col_collection_1.objects.link(ob_text_005)
col_collection_1.objects.link(ob_text_004)
col_collection_1.objects.link(ob_text_003)
col_collection_1.objects.link(ob_plane)
col_collection_1.objects.link(ob_text_044)
col_collection_1.objects.link(ob_text_043)
col_collection_1.objects.link(ob_text_042)
col_collection_1.objects.link(ob_text_041)
col_collection_1.objects.link(ob_text_040)
col_collection_1.objects.link(ob_text_039)
col_collection_1.objects.link(ob_text_022)
col_collection_1.objects.link(ob_text_021)
col_collection_1.objects.link(ob_text_010)
col_collection_1.objects.link(ob_text_009)
col_collection_1.objects.link(ob_text_008)
col_collection_1.objects.link(ob_text_006)
col_collection_1.objects.link(ob_text_002)
col_collection_1.objects.link(ob_text_001)
col_collection_1.objects.link(ob_text)

# ---- scene / render settings (as saved in the file)
scene.camera = ob_camera
scene.frame_start = 1; scene.frame_end = 250; scene.frame_set(0)
scene.render.engine = 'BLENDER_EEVEE_NEXT'
scene.render.resolution_x = 4000
scene.render.resolution_y = 2816
scene.render.dither_intensity = 0.0
scene.cycles.use_denoising = False
scene.cycles.samples = 128
scene.cycles.sampling_pattern = 'TABULATED_SOBOL'
scene.cycles.use_adaptive_sampling = False
scene.cycles.use_light_tree = False
scene.cycles.blur_glossy = 0.0
scene.cycles.sample_clamp_indirect = 0.0
scene.view_settings.view_transform = 'Standard'
bpy.context.view_layer.update()
